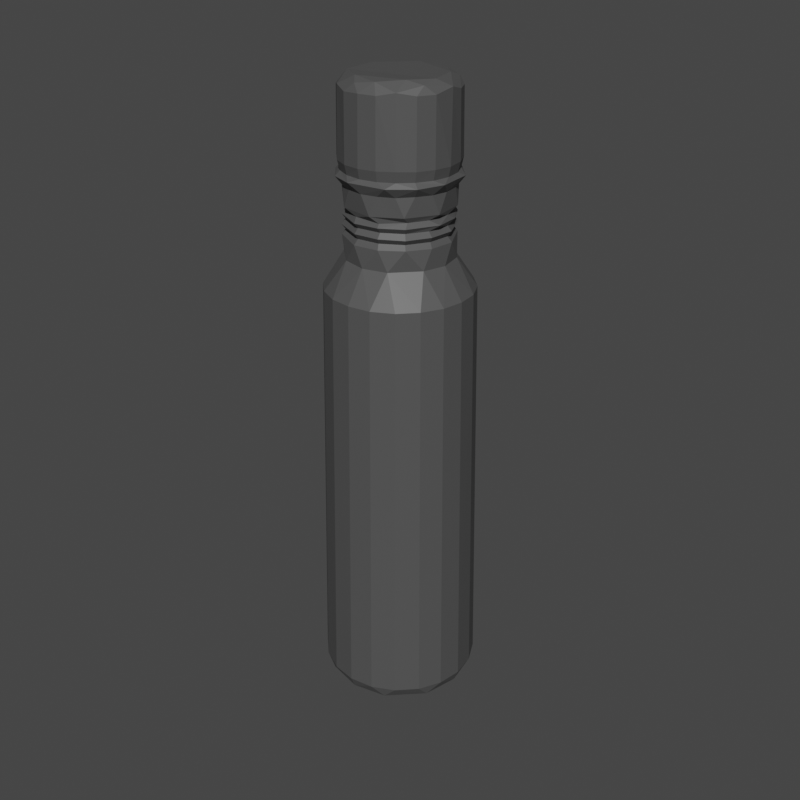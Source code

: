 # Source: Bottle.blend  (saved by Blender 4.0.36; exported with 4.5.12 LTS)
import bpy
from mathutils import Matrix  # noqa: F401  (used for matrix-valued properties, if any)

bpy.ops.wm.read_factory_settings(use_empty=True)
scene = bpy.context.scene
scene.name = 'Scene'

# ---- collections
col_objects = bpy.data.collections.new('Objects'); scene.collection.children.link(col_objects)

# ---- materials (node trees are filled in below, after node groups)
mat_material = bpy.data.materials.new('Material')

# ---- node groups
ng_auto_smooth = bpy.data.node_groups.new('Auto Smooth', 'GeometryNodeTree')
_s = ng_auto_smooth.interface.new_socket(name='Geometry', in_out='OUTPUT', socket_type='NodeSocketGeometry')
_s = ng_auto_smooth.interface.new_socket(name='Geometry', in_out='INPUT', socket_type='NodeSocketGeometry')
_s = ng_auto_smooth.interface.new_socket(name='Angle', in_out='INPUT', socket_type='NodeSocketFloat')
_s.subtype = 'ANGLE'
_s.min_value = 0.0
_s.max_value = 3.142
ng_auto_smooth.is_modifier = True
_N = ng_auto_smooth.nodes; _L = ng_auto_smooth.links
n0 = _N.new('NodeGroupOutput'); n0.name = 'Group Output'; n0.location = (480, -100)
n1 = _N.new('NodeGroupInput'); n1.name = 'Group Input'; n1.location = (-420, -300)
n2 = _N.new('NodeGroupInput'); n2.name = 'Group Input.001'; n2.location = (-60, -100)
n3 = _N.new('GeometryNodeSetShadeSmooth'); n3.name = 'Set Shade Smooth'; n3.location = (120, -100)
n3.domain = 'EDGE'
n4 = _N.new('GeometryNodeSetShadeSmooth'); n4.name = 'Set Shade Smooth.001'; n4.location = (300, -100)
n5 = _N.new('GeometryNodeInputMeshEdgeAngle'); n5.name = 'Edge Angle'; n5.location = (-420, -220)
n6 = _N.new('GeometryNodeInputEdgeSmooth'); n6.name = 'Is Edge Smooth'; n6.location = (-60, -160)
n7 = _N.new('GeometryNodeInputShadeSmooth'); n7.name = 'Is Face Smooth'; n7.location = (-240, -340)
n8 = _N.new('FunctionNodeBooleanMath'); n8.name = 'Boolean Math'; n8.location = (-60, -220)
n9 = _N.new('FunctionNodeCompare'); n9.name = 'Compare'; n9.location = (-240, -180)
n9.operation = 'LESS_EQUAL'
_L.new(n5.outputs[0], n9.inputs[0])
_L.new(n4.outputs[0], n0.inputs[0])
_L.new(n1.outputs[1], n9.inputs[1])
_L.new(n9.outputs[0], n8.inputs[0])
_L.new(n7.outputs[0], n8.inputs[1])
_L.new(n2.outputs[0], n3.inputs[0])
_L.new(n6.outputs[0], n3.inputs[1])
_L.new(n3.outputs[0], n4.inputs[0])
_L.new(n8.outputs[0], n3.inputs[2])
n0.is_active_output = True

# ---- material node trees
mat_material.use_nodes = True; mat_material.node_tree.nodes.clear()
_N = mat_material.node_tree.nodes; _L = mat_material.node_tree.links
n0 = _N.new('ShaderNodeBsdfPrincipled'); n0.name = 'Principled BSDF'; n0.location = (10, 300)
n0.inputs[0].default_value = (0.07958, 0.07958, 0.07958, 1.0)
n0.inputs[3].default_value = 1.45
n1 = _N.new('ShaderNodeOutputMaterial'); n1.name = 'Material Output'; n1.location = (300, 300)
_L.new(n0.outputs[0], n1.inputs[0])
n1.is_active_output = True

# ---- world
world_world = bpy.data.worlds.new('World'); scene.world = world_world
world_world.use_nodes = True; world_world.node_tree.nodes.clear()
_N = world_world.node_tree.nodes; _L = world_world.node_tree.links
n0 = _N.new('ShaderNodeOutputWorld'); n0.name = 'World Output'; n0.location = (300, 300)
n1 = _N.new('ShaderNodeBackground'); n1.name = 'Background'; n1.location = (10, 300)
n1.inputs[0].default_value = (0.05088, 0.05088, 0.05088, 1.0)
_L.new(n1.outputs[0], n0.inputs[0])
n0.is_active_output = True
world_world.color = (0.05088, 0.05088, 0.05088)
world_world.use_sun_shadow = False
world_world.sun_shadow_jitter_overblur = 0.0

# ---- meshes
me_cylinder = bpy.data.meshes.new('Cylinder')
me_cylinder.from_pydata([(2.392e-09, 0.08042, 0.7612), (0.02485, 0.07648, 0.7612), (0.04727, 0.06506, 0.7612), (0.06506, 0.04727, 0.7612), (0.07648, 0.02485, 0.7612), (0.08042, 7.725e-09, 0.7612), (0.07648, -0.02485, 0.7612), (0.06506, -0.04727, 0.7612), (0.04727, -0.06506, 0.7612), (0.02485, -0.07648, 0.7612), (-2.381e-08, -0.08042, 0.7612), (-0.02485, -0.07648, 0.7612), (-0.04727, -0.06506, 0.7612), (-0.06506, -0.04727, 0.7612), (-0.07648, -0.02485, 0.7612), (-0.08042, 8.889e-08, 0.7612), (-0.07648, 0.02485, 0.7612), (-0.06506, 0.04727, 0.7612), (-0.04727, 0.06506, 0.7612), (-0.02485, 0.07648, 0.7612), (2.392e-09, 0.08042, 0.7915), (0.02485, 0.07648, 0.7915), (0.04727, 0.06506, 0.7915), (0.06506, 0.04727, 0.7915), (0.07648, 0.02485, 0.7915), (0.08042, 7.725e-09, 0.7915), (0.07648, -0.02485, 0.7915), (0.06506, -0.04727, 0.7915), (0.04727, -0.06506, 0.7915), (0.02485, -0.07648, 0.7915), (-2.381e-08, -0.08042, 0.7915), (-0.02485, -0.07648, 0.7915), (-0.04727, -0.06506, 0.7915), (-0.06506, -0.04727, 0.7915), (-0.07648, -0.02485, 0.7915), (-0.08042, 8.889e-08, 0.7915), (-0.07648, 0.02485, 0.7915), (-0.06506, 0.04727, 0.7915), (-0.04727, 0.06506, 0.7915), (-0.02485, 0.07648, 0.7915), (0.02485, 0.07648, 0.7763), (0.04727, 0.06506, 0.7763), (0.06506, 0.04727, 0.7763), (0.07648, 0.02485, 0.7763), (0.08042, 7.725e-09, 0.7763), (0.07648, -0.02485, 0.7763), (0.06506, -0.04727, 0.7763), (0.04727, -0.06506, 0.7763), (0.02485, -0.07648, 0.7763), (-2.381e-08, -0.08042, 0.7763), (-0.02485, -0.07648, 0.7763), (-0.04727, -0.06506, 0.7763), (-0.06506, -0.04727, 0.7763), (-0.07648, -0.02485, 0.7763), (-0.08042, 8.889e-08, 0.7763), (-0.07648, 0.02485, 0.7763), (-0.06506, 0.04727, 0.7763), (-0.04727, 0.06506, 0.7763), (-0.02485, 0.07648, 0.7763), (2.392e-09, 0.08042, 0.7763), (-6.177e-09, 0.05492, -0.0002701), (1.094e-10, 0.1226, 0.02698), (1.979e-09, 0.1145, 0.007712), (0.03788, 0.1166, 0.02698), (0.01697, 0.05223, -0.0002701), (0.03538, 0.1089, 0.007712), (0.07205, 0.09917, 0.02698), (0.03228, 0.04443, -0.0002701), (0.0673, 0.09264, 0.007712), (0.09917, 0.07205, 0.02698), (0.04443, 0.03228, -0.0002701), (0.09264, 0.0673, 0.007712), (0.1166, 0.03788, 0.02698), (0.05223, 0.01697, -0.0002701), (0.1089, 0.03538, 0.007712), (0.1226, -6.078e-09, 0.02698), (0.05492, 1.209e-08, -0.0002701), (0.1145, -4.307e-09, 0.007712), (0.1166, -0.03788, 0.02698), (0.05223, -0.01697, -0.0002701), (0.1089, -0.03538, 0.007712), (0.09917, -0.07205, 0.02698), (0.04443, -0.03228, -0.0002701), (0.09264, -0.0673, 0.007712), (0.07205, -0.09917, 0.02698), (0.03228, -0.04443, -0.0002701), (0.0673, -0.09264, 0.007712), (0.03788, -0.1166, 0.02698), (0.01697, -0.05223, -0.0002701), (0.03538, -0.1089, 0.007712), (-3.983e-08, -0.1226, 0.02698), (-1.545e-08, -0.05492, -0.0002701), (-3.519e-08, -0.1145, 0.007712), (-0.03788, -0.1166, 0.02698), (-0.01697, -0.05223, -0.0002701), (-0.03538, -0.1089, 0.007712), (-0.07205, -0.09917, 0.02698), (-0.03228, -0.04443, -0.0002701), (-0.0673, -0.09264, 0.007712), (-0.09917, -0.07205, 0.02698), (-0.04443, -0.03228, -0.0002701), (-0.09264, -0.0673, 0.007712), (-0.1166, -0.03788, 0.02698), (-0.05223, -0.01697, -0.0002701), (-0.1089, -0.03538, 0.007712), (-0.1226, 1.176e-07, 0.02698), (-0.05492, 5.793e-08, -0.0002701), (-0.1145, 1.106e-07, 0.007712), (-0.1166, 0.03788, 0.02698), (-0.05223, 0.01697, -0.0002701), (-0.1089, 0.03538, 0.007712), (-0.09917, 0.07205, 0.02698), (-0.04443, 0.03228, -0.0002701), (-0.09264, 0.0673, 0.007712), (-0.07205, 0.09917, 0.02698), (-0.03228, 0.04443, -0.0002701), (-0.0673, 0.09264, 0.007712), (-0.03788, 0.1166, 0.02698), (-0.01697, 0.05223, -0.0002701), (-0.03538, 0.1089, 0.007712), (0.02326, 0.0716, 0.7713), (0.02326, 0.0716, 0.7662), (0.04425, 0.0609, 0.7713), (0.04425, 0.0609, 0.7662), (0.0609, 0.04425, 0.7713), (0.0609, 0.04425, 0.7662), (0.0716, 0.02326, 0.7713), (0.0716, 0.02326, 0.7662), (0.07528, 9.445e-09, 0.7713), (0.07528, 9.445e-09, 0.7662), (0.0716, -0.02326, 0.7713), (0.0716, -0.02326, 0.7662), (0.0609, -0.04425, 0.7713), (0.0609, -0.04425, 0.7662), (0.04425, -0.0609, 0.7713), (0.04425, -0.0609, 0.7662), (0.02326, -0.0716, 0.7713), (0.02326, -0.0716, 0.7662), (-2.165e-08, -0.07528, 0.7713), (-2.165e-08, -0.07528, 0.7662), (-0.02326, -0.0716, 0.7713), (-0.02326, -0.0716, 0.7662), (-0.04425, -0.0609, 0.7713), (-0.04425, -0.0609, 0.7662), (-0.0609, -0.04425, 0.7713), (-0.0609, -0.04425, 0.7662), (-0.0716, -0.02326, 0.7713), (-0.0716, -0.02326, 0.7662), (-0.07528, 8.543e-08, 0.7713), (-0.07528, 8.543e-08, 0.7662), (-0.0716, 0.02326, 0.7713), (-0.0716, 0.02326, 0.7662), (-0.0609, 0.04425, 0.7713), (-0.0609, 0.04425, 0.7662), (-0.04425, 0.0609, 0.7713), (-0.04425, 0.0609, 0.7662), (-0.02326, 0.0716, 0.7713), (-0.02326, 0.0716, 0.7662), (2.884e-09, 0.07528, 0.7662), (2.884e-09, 0.07528, 0.7713), (2.884e-09, 0.07528, 0.7814), (2.884e-09, 0.07528, 0.7865), (0.02326, 0.0716, 0.7865), (0.02326, 0.0716, 0.7814), (0.04425, 0.0609, 0.7865), (0.04425, 0.0609, 0.7814), (0.0609, 0.04425, 0.7865), (0.0609, 0.04425, 0.7814), (0.0716, 0.02326, 0.7865), (0.0716, 0.02326, 0.7814), (0.07528, 9.445e-09, 0.7865), (0.07528, 9.445e-09, 0.7814), (0.0716, -0.02326, 0.7865), (0.0716, -0.02326, 0.7814), (0.0609, -0.04425, 0.7865), (0.0609, -0.04425, 0.7814), (0.04425, -0.0609, 0.7865), (0.04425, -0.0609, 0.7814), (0.02477, -0.07623, 0.7865), (0.02326, -0.0716, 0.7814), (-2.165e-08, -0.07528, 0.7865), (-2.165e-08, -0.07528, 0.7814), (-0.02326, -0.0716, 0.7865), (-0.02326, -0.0716, 0.7814), (-0.04425, -0.0609, 0.7865), (-0.04425, -0.0609, 0.7814), (-0.0609, -0.04425, 0.7865), (-0.0609, -0.04425, 0.7814), (-0.0716, -0.02326, 0.7865), (-0.0716, -0.02326, 0.7814), (-0.07528, 8.543e-08, 0.7865), (-0.07528, 8.543e-08, 0.7814), (-0.0716, 0.02326, 0.7865), (-0.0716, 0.02326, 0.7814), (-0.0609, 0.04425, 0.7865), (-0.0609, 0.04425, 0.7814), (-0.04425, 0.0609, 0.7865), (-0.04425, 0.0609, 0.7814), (-0.02326, 0.0716, 0.7865), (-0.02326, 0.0716, 0.7814), (-0.07941, -0.0258, 0.8389), (-0.0835, 9.093e-08, 0.8389), (-0.07941, 0.0258, 0.8389), (2.392e-09, 0.08042, 0.8199), (-0.06755, 0.04908, 0.8389), (-0.04908, 0.06755, 0.8389), (-0.0258, 0.07941, 0.8389), (2.183e-09, 0.0835, 0.8389), (-0.02485, 0.07648, 0.8199), (-0.04727, 0.06506, 0.8199), (-0.06506, 0.04727, 0.8199), (-0.07648, 0.02485, 0.8199), (-0.08042, 8.889e-08, 0.8199), (-0.07648, -0.02485, 0.8199), (-0.06506, -0.04727, 0.8199), (-0.04727, -0.06506, 0.8199), (-0.02485, -0.07648, 0.8199), (-2.381e-08, -0.08042, 0.8199), (0.02485, -0.07648, 0.8199), (0.04727, -0.06506, 0.8199), (0.06506, -0.04727, 0.8199), (0.07648, -0.02485, 0.8199), (0.08042, 7.725e-09, 0.8199), (0.07278, -0.05288, 0.8335), (0.05288, -0.07278, 0.8335), (0.08556, -0.0278, 0.8335), (0.08996, 4.398e-09, 0.8335), (-0.05288, -0.07278, 0.8335), (-0.07278, -0.05288, 0.8335), (-0.07278, 0.05288, 0.8335), (-0.05288, 0.07278, 0.8335), (0.08556, 0.0278, 0.8335), (-0.08556, -0.0278, 0.8335), (-0.0278, -0.08556, 0.8335), (0.07278, 0.05288, 0.8335), (-0.0278, 0.08556, 0.8335), (1.747e-09, 0.08996, 0.8335), (-2.757e-08, -0.08996, 0.8335), (0.07648, 0.02485, 0.8199), (0.06506, 0.04727, 0.8199), (0.02485, 0.07648, 0.7457), (0.04727, 0.06506, 0.7457), (0.06506, 0.04727, 0.7457), (0.07648, 0.02485, 0.7457), (0.08042, 7.725e-09, 0.7457), (0.07648, -0.02485, 0.7457), (0.06506, -0.04727, 0.7457), (0.04727, -0.06506, 0.7457), (0.02485, -0.07648, 0.7457), (-2.381e-08, -0.08042, 0.7457), (-0.02485, -0.07648, 0.7457), (-0.04727, -0.06506, 0.7457), (-0.06506, -0.04727, 0.7457), (-0.07648, -0.02485, 0.7457), (-0.08042, 8.889e-08, 0.7457), (-0.07648, 0.02485, 0.7457), (-0.06506, 0.04727, 0.7457), (-0.04727, 0.06506, 0.7457), (-0.02485, 0.07648, 0.7457), (2.392e-09, 0.08042, 0.7457), (2.947e-09, 0.07539, 0.751), (2.947e-09, 0.07539, 0.7559), (0.0233, 0.0717, 0.7559), (0.0233, 0.0717, 0.751), (0.04431, 0.06099, 0.7559), (0.04431, 0.06099, 0.751), (0.06099, 0.04431, 0.7559), (0.06099, 0.04431, 0.751), (0.0717, 0.0233, 0.7559), (0.0717, 0.0233, 0.751), (0.07539, 9.432e-09, 0.7559), (0.07539, 9.432e-09, 0.751), (0.0717, -0.0233, 0.7559), (0.0717, -0.0233, 0.751), (0.06099, -0.04431, 0.7559), (0.06099, -0.04431, 0.751), (0.04431, -0.06099, 0.7559), (0.04431, -0.06099, 0.751), (0.0233, -0.0717, 0.7559), (0.0233, -0.0717, 0.751), (-2.162e-08, -0.07539, 0.7559), (-2.162e-08, -0.07539, 0.751), (-0.0233, -0.0717, 0.7559), (-0.0233, -0.0717, 0.751), (-0.04431, -0.06099, 0.7559), (-0.04431, -0.06099, 0.751), (-0.06099, -0.04431, 0.7559), (-0.06099, -0.04431, 0.751), (-0.0717, -0.0233, 0.7559), (-0.0717, -0.0233, 0.751), (-0.07539, 8.552e-08, 0.7559), (-0.07539, 8.552e-08, 0.751), (-0.0717, 0.0233, 0.7559), (-0.0717, 0.0233, 0.751), (-0.06099, 0.04431, 0.7559), (-0.06099, 0.04431, 0.751), (-0.04431, 0.06099, 0.7559), (-0.04431, 0.06099, 0.751), (-0.0233, 0.0717, 0.7559), (-0.0233, 0.0717, 0.751), (2.327e-09, 0.08022, 0.7162), (-4.174e-10, 0.1141, 0.5997), (1.171e-09, 0.09275, 0.6958), (1.001e-10, 0.1092, 0.6716), (-1.979e-10, 0.1114, 0.6458), (-3.493e-10, 0.1128, 0.6211), (0.03527, 0.1086, 0.5997), (0.02479, 0.0763, 0.7162), (0.03486, 0.1073, 0.6211), (0.03444, 0.106, 0.6458), (0.03374, 0.1038, 0.6716), (0.02866, 0.08821, 0.6958), (0.06709, 0.09234, 0.5997), (0.04715, 0.0649, 0.7162), (0.06631, 0.09127, 0.6211), (0.06551, 0.09016, 0.6458), (0.06418, 0.08833, 0.6716), (0.05451, 0.07503, 0.6958), (0.09234, 0.06709, 0.5997), (0.0649, 0.04715, 0.7162), (0.09127, 0.06631, 0.6211), (0.09016, 0.06551, 0.6458), (0.08833, 0.06418, 0.6716), (0.07503, 0.05451, 0.6958), (0.1086, 0.03527, 0.5997), (0.0763, 0.02479, 0.7162), (0.1073, 0.03486, 0.6211), (0.106, 0.03444, 0.6458), (0.1038, 0.03374, 0.6716), (0.08821, 0.02866, 0.6958), (0.1141, -3.809e-09, 0.5997), (0.08022, 7.652e-09, 0.7162), (0.1128, -3.362e-09, 0.6211), (0.1114, -2.951e-09, 0.6458), (0.1092, -2.132e-09, 0.6716), (0.09275, 3.386e-09, 0.6958), (0.1086, -0.03527, 0.5997), (0.0763, -0.02479, 0.7162), (0.1073, -0.03486, 0.6211), (0.106, -0.03444, 0.6458), (0.1038, -0.03374, 0.6716), (0.08821, -0.02866, 0.6958), (0.09234, -0.06709, 0.5997), (0.0649, -0.04715, 0.7162), (0.09127, -0.06631, 0.6211), (0.09016, -0.06551, 0.6458), (0.08833, -0.06418, 0.6716), (0.07503, -0.05451, 0.6958), (0.06709, -0.09234, 0.5997), (0.04715, -0.0649, 0.7162), (0.06631, -0.09127, 0.6211), (0.06551, -0.09016, 0.6458), (0.06418, -0.08833, 0.6716), (0.05451, -0.07503, 0.6958), (0.03527, -0.1086, 0.5997), (0.02479, -0.0763, 0.7162), (0.03486, -0.1073, 0.6211), (0.03444, -0.106, 0.6458), (0.03374, -0.1038, 0.6716), (0.02866, -0.08821, 0.6958), (-3.761e-08, -0.1141, 0.5997), (-2.381e-08, -0.08022, 0.7162), (-3.712e-08, -0.1128, 0.6211), (-3.651e-08, -0.1114, 0.6458), (-3.549e-08, -0.1092, 0.6716), (-2.908e-08, -0.09275, 0.6958), (-0.03527, -0.1086, 0.5997), (-0.02479, -0.0763, 0.7162), (-0.03486, -0.1073, 0.6211), (-0.03444, -0.106, 0.6458), (-0.03374, -0.1038, 0.6716), (-0.02866, -0.08821, 0.6958), (-0.06709, -0.09234, 0.5997), (-0.04715, -0.0649, 0.7162), (-0.06631, -0.09127, 0.6211), (-0.06551, -0.09016, 0.6458), (-0.06418, -0.08833, 0.6716), (-0.05451, -0.07503, 0.6958), (-0.09234, -0.06709, 0.5997), (-0.0649, -0.04715, 0.7162), (-0.09127, -0.06631, 0.6211), (-0.09016, -0.06551, 0.6458), (-0.08833, -0.06418, 0.6716), (-0.07503, -0.05451, 0.6958), (-0.1086, -0.03527, 0.5997), (-0.0763, -0.02479, 0.7162), (-0.1073, -0.03486, 0.6211), (-0.106, -0.03444, 0.6458), (-0.1038, -0.03374, 0.6716), (-0.08821, -0.02866, 0.6958), (-0.1141, 1.114e-07, 0.5997), (-0.08022, 8.862e-08, 0.7162), (-0.1128, 1.105e-07, 0.6211), (-0.1114, 1.095e-07, 0.6458), (-0.1092, 1.081e-07, 0.6716), (-0.09275, 9.699e-08, 0.6958), (-0.1086, 0.03527, 0.5997), (-0.0763, 0.02479, 0.7162), (-0.1073, 0.03486, 0.6211), (-0.106, 0.03444, 0.6458), (-0.1038, 0.03374, 0.6716), (-0.08821, 0.02866, 0.6958), (-0.09234, 0.06709, 0.5997), (-0.0649, 0.04715, 0.7162), (-0.09127, 0.06631, 0.6211), (-0.09016, 0.06551, 0.6458), (-0.08833, 0.06418, 0.6716), (-0.07503, 0.05451, 0.6958), (-0.06709, 0.09234, 0.5997), (-0.04715, 0.0649, 0.7162), (-0.06631, 0.09127, 0.6211), (-0.06551, 0.09016, 0.6458), (-0.06418, 0.08833, 0.6716), (-0.05451, 0.07503, 0.6958), (-0.03527, 0.1086, 0.5997), (-0.02479, 0.0763, 0.7162), (-0.03486, 0.1073, 0.6211), (-0.03444, 0.106, 0.6458), (-0.03374, 0.1038, 0.6716), (-0.02866, 0.08821, 0.6958), (0.02936, 0.09035, -0.0002701), (6.519e-09, 0.09499, -0.0002701), (0.05584, 0.07685, -0.0002701), (0.07685, 0.05584, -0.0002701), (0.09035, 0.02936, -0.0002701), (0.09499, 0.0, -0.0002701), (0.09035, -0.02936, -0.0002701), (0.07685, -0.05584, -0.0002701), (0.05584, -0.07685, -0.0002701), (0.02936, -0.09035, -0.0002701), (-2.421e-08, -0.09499, -0.0002701), (-0.02936, -0.09035, -0.0002701), (-0.05584, -0.07685, -0.0002701), (-0.07685, -0.05584, -0.0002701), (-0.09035, -0.02935, -0.0002701), (-0.09499, 9.36e-08, -0.0002701), (-0.09035, 0.02936, -0.0002701), (-0.07685, 0.05584, -0.0002701), (-0.05584, 0.07685, -0.0002701), (-0.02935, 0.09035, -0.0002701), (-0.08996, 9.52e-08, 0.8335), (0.04727, 0.06506, 0.8199), (-0.08556, 0.0278, 0.8335), (0.05288, 0.07278, 0.8335), (0.0278, -0.08556, 0.8335), (0.0278, 0.08556, 0.8335), (0.0258, 0.07941, 0.8389), (0.04908, 0.06755, 0.8389), (0.06755, 0.04908, 0.8389), (0.07941, 0.0258, 0.8389), (0.0835, 6.651e-09, 0.8389), (0.07941, -0.0258, 0.8389), (0.06755, -0.04908, 0.8389), (0.04908, -0.06755, 0.8389), (0.0258, -0.07941, 0.8389), (-2.502e-08, -0.0835, 0.8389), (-0.0258, -0.07941, 0.8389), (-0.04908, -0.06755, 0.8389), (-0.06755, -0.04908, 0.8389), (0.02485, 0.07648, 0.8199), (0.06945, -0.05045, 0.8255), (0.08164, -0.02653, 0.8255), (0.08584, 5.911e-09, 0.8255), (-0.05045, -0.06945, 0.8255), (-0.06945, 0.05046, 0.8255), (0.08164, 0.02653, 0.8255), (-0.02653, -0.08164, 0.8255), (0.06945, 0.05045, 0.8255), (-0.02653, 0.08164, 0.8255), (-2.592e-08, -0.08584, 0.8255), (-0.08584, 9.255e-08, 0.8255), (0.05045, 0.06945, 0.8255), (0.02653, -0.08164, 0.8255), (0.02653, 0.08164, 0.8255), (-0.08164, 0.02653, 0.8255), (2.051e-09, 0.08584, 0.8255), (-0.08164, -0.02653, 0.8255), (-0.05045, 0.06945, 0.8255), (-0.06945, -0.05045, 0.8255), (0.05045, -0.06945, 0.8255), (-0.08567, 3.318e-05, 0.8594), (-0.08148, 0.0265, 0.8594), (-0.06931, 0.05038, 0.8594), (-0.05036, 0.06933, 0.8594), (-0.02648, 0.0815, 0.8594), (-1.075e-05, 0.08569, 0.8594), (0.02646, 0.0815, 0.8594), (0.05034, 0.06933, 0.8594), (0.06929, 0.05038, 0.8594), (0.08145, 0.0265, 0.8594), (0.08565, 3.31e-05, 0.8594), (0.08145, -0.02644, 0.8594), (0.06929, -0.05032, 0.8594), (0.05034, -0.06927, 0.8594), (0.02646, -0.08143, 0.8594), (-1.078e-05, -0.08562, 0.8594), (-0.02648, -0.08143, 0.8594), (-0.08148, -0.02644, 0.8594), (-0.05036, -0.06927, 0.8594), (-0.06931, -0.05032, 0.8594), (-0.08293, -0.02695, 0.8539), (-0.0872, 9.345e-08, 0.8539), (-0.08293, 0.02695, 0.8539), (-0.07055, 0.05126, 0.8539), (-0.05125, 0.07055, 0.8539), (-0.02695, 0.08293, 0.8539), (1.934e-09, 0.0872, 0.8539), (0.02695, 0.08293, 0.8539), (0.05125, 0.07055, 0.8539), (0.07055, 0.05125, 0.8539), (0.08293, 0.02695, 0.8539), (0.0872, 5.439e-09, 0.8539), (0.08293, -0.02695, 0.8539), (0.07055, -0.05125, 0.8539), (0.05125, -0.07055, 0.8539), (0.02695, -0.08293, 0.8539), (-2.648e-08, -0.0872, 0.8539), (-0.02695, -0.08293, 0.8539), (-0.05125, -0.07055, 0.8539), (-0.07055, -0.05125, 0.8539), (-0.04751, -0.03448, 0.9677), (-0.06931, -0.05032, 0.9427), (-0.05586, -0.04054, 0.9658), (-0.06293, -0.04568, 0.9604), (-0.06765, -0.04911, 0.9523), (-0.03452, -0.04747, 0.9677), (-0.05036, -0.06927, 0.9427), (-0.04058, -0.05581, 0.9658), (-0.04572, -0.06288, 0.9604), (-0.04915, -0.06761, 0.9523), (-0.01816, -0.05581, 0.9677), (-0.02648, -0.08143, 0.9427), (-0.02134, -0.06562, 0.9658), (-0.02404, -0.07393, 0.9604), (-0.02585, -0.07948, 0.9523), (-1.077e-05, -0.05869, 0.9677), (-1.078e-05, -0.08562, 0.9427), (-1.078e-05, -0.06899, 0.9658), (-1.078e-05, -0.07773, 0.9604), (-1.078e-05, -0.08357, 0.9523), (0.01813, -0.05581, 0.9677), (0.02646, -0.08143, 0.9427), (0.02132, -0.06562, 0.9658), (0.02402, -0.07393, 0.9604), (0.02583, -0.07948, 0.9523), (0.0345, -0.04747, 0.9677), (0.05034, -0.06927, 0.9427), (0.04056, -0.05581, 0.9658), (0.0457, -0.06288, 0.9604), (0.04913, -0.06761, 0.9523), (0.04749, -0.03448, 0.9677), (0.06929, -0.05032, 0.9427), (0.05583, -0.04054, 0.9658), (0.0629, -0.04568, 0.9604), (0.06763, -0.04911, 0.9523), (0.05583, -0.01811, 0.9677), (0.08145, -0.02644, 0.9427), (0.06564, -0.0213, 0.9658), (0.07395, -0.024, 0.9604), (0.0795, -0.0258, 0.9523), (0.05871, 3.309e-05, 0.9677), (0.08565, 3.31e-05, 0.9427), (0.06902, 3.31e-05, 0.9658), (0.07776, 3.31e-05, 0.9604), (0.0836, 3.31e-05, 0.9523), (0.05583, 0.01818, 0.9677), (0.08145, 0.0265, 0.9427), (0.06564, 0.02136, 0.9658), (0.07395, 0.02406, 0.9604), (0.0795, 0.02587, 0.9523), (0.04749, 0.03455, 0.9677), (0.06929, 0.05038, 0.9427), (0.05583, 0.04061, 0.9658), (0.0629, 0.04574, 0.9604), (0.06763, 0.04918, 0.9523), (0.0345, 0.04754, 0.9677), (0.05034, 0.06933, 0.9427), (0.04056, 0.05588, 0.9658), (0.0457, 0.06295, 0.9604), (0.04913, 0.06767, 0.9523), (0.01813, 0.05588, 0.9677), (0.02646, 0.0815, 0.9427), (0.02132, 0.06568, 0.9658), (0.02402, 0.07399, 0.9604), (0.02583, 0.07955, 0.9523), (-1.077e-05, 0.05875, 0.9677), (-1.075e-05, 0.08569, 0.9427), (-1.076e-05, 0.06906, 0.9658), (-1.076e-05, 0.0778, 0.9604), (-1.075e-05, 0.08364, 0.9523), (-0.01816, 0.05588, 0.9677), (-0.02648, 0.0815, 0.9427), (-0.02134, 0.06568, 0.9658), (-0.02404, 0.07399, 0.9604), (-0.02585, 0.07955, 0.9523), (-0.03452, 0.04754, 0.9677), (-0.05036, 0.06933, 0.9427), (-0.04058, 0.05588, 0.9658), (-0.04572, 0.06295, 0.9604), (-0.04915, 0.06767, 0.9523), (-0.04751, 0.03455, 0.9677), (-0.06931, 0.05038, 0.9427), (-0.05586, 0.04061, 0.9658), (-0.06293, 0.04574, 0.9604), (-0.06765, 0.04918, 0.9523), (-0.05586, 0.01818, 0.9677), (-0.08148, 0.0265, 0.9427), (-0.06566, 0.02136, 0.9658), (-0.07397, 0.02406, 0.9604), (-0.07953, 0.02587, 0.9523), (-0.05873, 3.315e-05, 0.9677), (-0.08567, 3.318e-05, 0.9427), (-0.06904, 3.316e-05, 0.9658), (-0.07778, 3.317e-05, 0.9604), (-0.08362, 3.318e-05, 0.9523), (-0.05586, -0.01811, 0.9677), (-0.08148, -0.02644, 0.9427), (-0.06566, -0.0213, 0.9658), (-0.07397, -0.024, 0.9604), (-0.07953, -0.0258, 0.9523), (-0.04727, 0.06506, 0.814), (-2.381e-08, -0.08042, 0.814), (-0.02485, 0.07648, 0.814), (2.392e-09, 0.08042, 0.814), (0.07648, 0.02485, 0.814), (0.08042, 7.725e-09, 0.814), (-0.02485, -0.07648, 0.814), (-0.04727, -0.06506, 0.814), (-0.06506, -0.04727, 0.814), (0.07648, -0.02485, 0.814), (-0.07648, -0.02485, 0.814), (0.06506, -0.04727, 0.814), (-0.08042, 8.889e-08, 0.814), (0.04727, -0.06506, 0.814), (0.02485, 0.07648, 0.814), (-0.07648, 0.02485, 0.814), (0.02485, -0.07648, 0.814), (0.04727, 0.06506, 0.814), (-0.06506, 0.04727, 0.814), (0.06506, 0.04727, 0.814), (-0.08148, -0.02644, 0.8691), (-0.06931, -0.05032, 0.8691), (-0.05036, -0.06927, 0.8691), (-0.02648, -0.08143, 0.8691), (-1.078e-05, -0.08562, 0.8691), (0.02646, -0.08143, 0.8691), (0.05034, -0.06927, 0.8691), (0.06929, -0.05032, 0.8691), (0.08145, -0.02644, 0.8691), (0.08565, 3.31e-05, 0.8691), (0.08145, 0.0265, 0.8691), (0.06929, 0.05038, 0.8691), (0.05034, 0.06933, 0.8691), (0.02646, 0.0815, 0.8691), (-1.075e-05, 0.08569, 0.8691), (-0.02648, 0.0815, 0.8691), (-0.05036, 0.06933, 0.8691), (-0.06931, 0.05038, 0.8691), (-0.08148, 0.0265, 0.8691), (-0.08567, 3.318e-05, 0.8691), (0.08, 0.02599, 0.8455), (0.08411, 6.471e-09, 0.8455), (-0.02599, 0.08, 0.8455), (2.134e-09, 0.08411, 0.8455), (-0.04944, -0.06805, 0.8455), (-0.06805, -0.04944, 0.8455), (0.08, -0.02599, 0.8455), (-0.08, -0.02599, 0.8455), (-0.08411, 9.137e-08, 0.8455), (-0.08, 0.02599, 0.8455), (0.06805, -0.04944, 0.8455), (-0.04944, 0.06805, 0.8455), (-0.06805, 0.04944, 0.8455), (0.04944, -0.06805, 0.8455), (0.02599, 0.08, 0.8455), (0.02599, -0.08, 0.8455), (0.04944, 0.06805, 0.8455), (-2.527e-08, -0.08411, 0.8455), (0.06805, 0.04944, 0.8455), (-0.02599, -0.08, 0.8455)], [], [(298, 19, 0, 261), (296, 18, 19, 298), (294, 17, 18, 296), (292, 16, 17, 294), (290, 15, 16, 292), (288, 14, 15, 290), (286, 13, 14, 288), (284, 12, 13, 286), (282, 11, 12, 284), (280, 10, 11, 282), (278, 9, 10, 280), (276, 8, 9, 278), (274, 7, 8, 276), (272, 6, 7, 274), (270, 5, 6, 272), (268, 4, 5, 270), (266, 3, 4, 268), (264, 2, 3, 266), (262, 1, 2, 264), (261, 0, 1, 262), (198, 39, 20, 161), (196, 38, 39, 198), (194, 37, 38, 196), (192, 36, 37, 194), (190, 35, 36, 192), (188, 34, 35, 190), (186, 33, 34, 188), (184, 32, 33, 186), (182, 31, 32, 184), (180, 30, 31, 182), (178, 29, 30, 180), (176, 28, 29, 178), (174, 27, 28, 176), (172, 26, 27, 174), (170, 25, 26, 172), (168, 24, 25, 170), (166, 23, 24, 168), (164, 22, 23, 166), (162, 21, 22, 164), (161, 20, 21, 162), (159, 59, 40, 120), (120, 40, 41, 122), (122, 41, 42, 124), (124, 42, 43, 126), (126, 43, 44, 128), (128, 44, 45, 130), (130, 45, 46, 132), (132, 46, 47, 134), (134, 47, 48, 136), (136, 48, 49, 138), (138, 49, 50, 140), (140, 50, 51, 142), (142, 51, 52, 144), (144, 52, 53, 146), (146, 53, 54, 148), (148, 54, 55, 150), (150, 55, 56, 152), (152, 56, 57, 154), (154, 57, 58, 156), (156, 58, 59, 159), (60, 64, 67, 70, 73, 76, 79, 82, 85, 88, 91, 94, 97, 100, 103, 106, 109, 112, 115, 118), (61, 63, 65, 62), (62, 65, 420, 421), (63, 66, 68, 65), (65, 68, 422, 420), (66, 69, 71, 68), (68, 71, 423, 422), (69, 72, 74, 71), (71, 74, 424, 423), (72, 75, 77, 74), (74, 77, 425, 424), (75, 78, 80, 77), (77, 80, 426, 425), (78, 81, 83, 80), (80, 83, 427, 426), (81, 84, 86, 83), (83, 86, 428, 427), (84, 87, 89, 86), (86, 89, 429, 428), (87, 90, 92, 89), (89, 92, 430, 429), (90, 93, 95, 92), (92, 95, 431, 430), (93, 96, 98, 95), (95, 98, 432, 431), (96, 99, 101, 98), (98, 101, 433, 432), (99, 102, 104, 101), (101, 104, 434, 433), (102, 105, 107, 104), (104, 107, 435, 434), (105, 108, 110, 107), (107, 110, 436, 435), (108, 111, 113, 110), (110, 113, 437, 436), (111, 114, 116, 113), (113, 116, 438, 437), (114, 117, 119, 116), (116, 119, 439, 438), (117, 61, 62, 119), (119, 62, 421, 439), (19, 157, 158, 0), (157, 156, 159, 158), (18, 155, 157, 19), (155, 154, 156, 157), (17, 153, 155, 18), (153, 152, 154, 155), (16, 151, 153, 17), (151, 150, 152, 153), (15, 149, 151, 16), (149, 148, 150, 151), (14, 147, 149, 15), (147, 146, 148, 149), (13, 145, 147, 14), (145, 144, 146, 147), (12, 143, 145, 13), (143, 142, 144, 145), (11, 141, 143, 12), (141, 140, 142, 143), (10, 139, 141, 11), (139, 138, 140, 141), (9, 137, 139, 10), (137, 136, 138, 139), (8, 135, 137, 9), (135, 134, 136, 137), (7, 133, 135, 8), (133, 132, 134, 135), (6, 131, 133, 7), (131, 130, 132, 133), (5, 129, 131, 6), (129, 128, 130, 131), (4, 127, 129, 5), (127, 126, 128, 129), (3, 125, 127, 4), (125, 124, 126, 127), (2, 123, 125, 3), (123, 122, 124, 125), (1, 121, 123, 2), (121, 120, 122, 123), (0, 158, 121, 1), (158, 159, 120, 121), (59, 160, 163, 40), (160, 161, 162, 163), (40, 163, 165, 41), (163, 162, 164, 165), (41, 165, 167, 42), (165, 164, 166, 167), (42, 167, 169, 43), (167, 166, 168, 169), (43, 169, 171, 44), (169, 168, 170, 171), (44, 171, 173, 45), (171, 170, 172, 173), (45, 173, 175, 46), (173, 172, 174, 175), (46, 175, 177, 47), (175, 174, 176, 177), (47, 177, 179, 48), (177, 176, 178, 179), (48, 179, 181, 49), (179, 178, 180, 181), (49, 181, 183, 50), (181, 180, 182, 183), (50, 183, 185, 51), (183, 182, 184, 185), (51, 185, 187, 52), (185, 184, 186, 187), (52, 187, 189, 53), (187, 186, 188, 189), (53, 189, 191, 54), (189, 188, 190, 191), (54, 191, 193, 55), (191, 190, 192, 193), (55, 193, 195, 56), (193, 192, 194, 195), (56, 195, 197, 57), (195, 194, 196, 197), (57, 197, 199, 58), (197, 196, 198, 199), (58, 199, 160, 59), (199, 198, 161, 160), (478, 463, 227, 228), (461, 462, 226, 225), (462, 465, 231, 226), (476, 478, 228, 232), (463, 466, 233, 227), (465, 467, 234, 231), (475, 468, 235, 236), (466, 469, 237, 233), (474, 470, 440, 442), (467, 471, 443, 234), (470, 476, 232, 440), (469, 472, 444, 237), (471, 473, 445, 443), (464, 474, 442, 229), (472, 479, 224, 444), (468, 477, 230, 235), (473, 475, 236, 445), (477, 464, 229, 230), (624, 639, 239, 238), (228, 227, 457, 458), (225, 226, 450, 451), (226, 231, 449, 450), (232, 228, 458, 200), (227, 233, 456, 457), (231, 234, 448, 449), (236, 235, 206, 207), (233, 237, 455, 456), (442, 440, 201, 202), (234, 443, 447, 448), (440, 232, 200, 201), (237, 444, 454, 455), (443, 445, 446, 447), (229, 442, 202, 204), (444, 224, 453, 454), (235, 230, 205, 206), (445, 236, 207, 446), (479, 460, 223, 224), (460, 461, 225, 223), (230, 229, 204, 205), (300, 259, 240, 307), (409, 257, 258, 415), (403, 256, 257, 409), (397, 255, 256, 403), (391, 254, 255, 397), (385, 253, 254, 391), (379, 252, 253, 385), (373, 251, 252, 379), (367, 250, 251, 373), (361, 249, 250, 367), (355, 248, 249, 361), (349, 247, 248, 355), (343, 246, 247, 349), (337, 245, 246, 343), (331, 244, 245, 337), (325, 243, 244, 331), (319, 242, 243, 325), (313, 241, 242, 319), (61, 117, 414, 301), (307, 240, 241, 313), (306, 312, 66, 63), (312, 318, 69, 66), (318, 324, 72, 69), (324, 330, 75, 72), (330, 336, 78, 75), (336, 342, 81, 78), (342, 348, 84, 81), (348, 354, 87, 84), (354, 360, 90, 87), (360, 366, 93, 90), (366, 372, 96, 93), (372, 378, 99, 96), (378, 384, 102, 99), (384, 390, 105, 102), (390, 396, 108, 105), (396, 402, 111, 108), (402, 408, 114, 111), (408, 414, 117, 114), (61, 301, 306, 63), (259, 260, 263, 240), (260, 261, 262, 263), (240, 263, 265, 241), (263, 262, 264, 265), (241, 265, 267, 242), (265, 264, 266, 267), (242, 267, 269, 243), (267, 266, 268, 269), (243, 269, 271, 244), (269, 268, 270, 271), (244, 271, 273, 245), (271, 270, 272, 273), (245, 273, 275, 246), (273, 272, 274, 275), (246, 275, 277, 247), (275, 274, 276, 277), (247, 277, 279, 248), (277, 276, 278, 279), (248, 279, 281, 249), (279, 278, 280, 281), (249, 281, 283, 250), (281, 280, 282, 283), (250, 283, 285, 251), (283, 282, 284, 285), (251, 285, 287, 252), (285, 284, 286, 287), (252, 287, 289, 253), (287, 286, 288, 289), (253, 289, 291, 254), (289, 288, 290, 291), (254, 291, 293, 255), (291, 290, 292, 293), (255, 293, 295, 256), (293, 292, 294, 295), (256, 295, 297, 257), (295, 294, 296, 297), (257, 297, 299, 258), (297, 296, 298, 299), (258, 299, 260, 259), (299, 298, 261, 260), (415, 300, 302, 419), (419, 302, 303, 418), (418, 303, 304, 417), (417, 304, 305, 416), (416, 305, 301, 414), (409, 415, 419, 413), (413, 419, 418, 412), (412, 418, 417, 411), (411, 417, 416, 410), (410, 416, 414, 408), (403, 409, 413, 407), (407, 413, 412, 406), (406, 412, 411, 405), (405, 411, 410, 404), (404, 410, 408, 402), (397, 403, 407, 401), (401, 407, 406, 400), (400, 406, 405, 399), (399, 405, 404, 398), (398, 404, 402, 396), (391, 397, 401, 395), (395, 401, 400, 394), (394, 400, 399, 393), (393, 399, 398, 392), (392, 398, 396, 390), (385, 391, 395, 389), (389, 395, 394, 388), (388, 394, 393, 387), (387, 393, 392, 386), (386, 392, 390, 384), (379, 385, 389, 383), (383, 389, 388, 382), (382, 388, 387, 381), (381, 387, 386, 380), (380, 386, 384, 378), (373, 379, 383, 377), (377, 383, 382, 376), (376, 382, 381, 375), (375, 381, 380, 374), (374, 380, 378, 372), (367, 373, 377, 371), (371, 377, 376, 370), (370, 376, 375, 369), (369, 375, 374, 368), (368, 374, 372, 366), (361, 367, 371, 365), (365, 371, 370, 364), (364, 370, 369, 363), (363, 369, 368, 362), (362, 368, 366, 360), (355, 361, 365, 359), (359, 365, 364, 358), (358, 364, 363, 357), (357, 363, 362, 356), (356, 362, 360, 354), (349, 355, 359, 353), (353, 359, 358, 352), (352, 358, 357, 351), (351, 357, 356, 350), (350, 356, 354, 348), (343, 349, 353, 347), (347, 353, 352, 346), (346, 352, 351, 345), (345, 351, 350, 344), (344, 350, 348, 342), (337, 343, 347, 341), (341, 347, 346, 340), (340, 346, 345, 339), (339, 345, 344, 338), (338, 344, 342, 336), (331, 337, 341, 335), (335, 341, 340, 334), (334, 340, 339, 333), (333, 339, 338, 332), (332, 338, 336, 330), (325, 331, 335, 329), (329, 335, 334, 328), (328, 334, 333, 327), (327, 333, 332, 326), (326, 332, 330, 324), (319, 325, 329, 323), (323, 329, 328, 322), (322, 328, 327, 321), (321, 327, 326, 320), (320, 326, 324, 318), (313, 319, 323, 317), (317, 323, 322, 316), (316, 322, 321, 315), (315, 321, 320, 314), (314, 320, 318, 312), (307, 313, 317, 311), (311, 317, 316, 310), (310, 316, 315, 309), (309, 315, 314, 308), (308, 314, 312, 306), (300, 307, 311, 302), (302, 311, 310, 303), (303, 310, 309, 304), (304, 309, 308, 305), (305, 308, 306, 301), (415, 258, 259, 300), (223, 225, 451, 452), (64, 60, 421, 420), (67, 64, 420, 422), (70, 67, 422, 423), (73, 70, 423, 424), (76, 73, 424, 425), (79, 76, 425, 426), (82, 79, 426, 427), (85, 82, 427, 428), (88, 85, 428, 429), (91, 88, 429, 430), (94, 91, 430, 431), (97, 94, 431, 432), (100, 97, 432, 433), (103, 100, 433, 434), (106, 103, 434, 435), (109, 106, 435, 436), (112, 109, 436, 437), (115, 112, 437, 438), (118, 115, 438, 439), (60, 118, 439, 421), (224, 223, 452, 453), (628, 627, 215, 214), (629, 625, 222, 221), (630, 628, 214, 213), (631, 629, 221, 220), (632, 630, 213, 212), (633, 631, 220, 219), (634, 623, 203, 459), (635, 632, 212, 211), (636, 633, 219, 218), (637, 634, 459, 441), (638, 635, 211, 210), (621, 636, 218, 217), (639, 637, 441, 239), (620, 638, 210, 209), (626, 621, 217, 216), (625, 624, 238, 222), (623, 622, 208, 203), (627, 626, 216, 215), (622, 620, 209, 208), (220, 221, 461, 460), (219, 220, 460, 479), (209, 210, 464, 477), (459, 203, 475, 473), (208, 209, 477, 468), (218, 219, 479, 472), (210, 211, 474, 464), (441, 459, 473, 471), (217, 218, 472, 469), (212, 213, 476, 470), (239, 441, 471, 467), (211, 212, 470, 474), (216, 217, 469, 466), (203, 208, 468, 475), (238, 239, 467, 465), (215, 216, 466, 463), (213, 214, 478, 476), (222, 238, 465, 462), (221, 222, 462, 461), (214, 215, 463, 478), (660, 510, 511, 661), (662, 505, 506, 663), (679, 517, 518, 664), (661, 511, 512, 666), (665, 519, 500, 667), (664, 518, 519, 665), (666, 512, 513, 670), (671, 504, 505, 662), (668, 501, 502, 669), (670, 513, 514, 673), (663, 506, 507, 674), (669, 502, 503, 672), (673, 514, 515, 675), (674, 507, 508, 676), (672, 503, 504, 671), (675, 515, 516, 677), (676, 508, 509, 678), (655, 656, 596, 591), (677, 516, 517, 679), (678, 509, 510, 660), (653, 654, 586, 581), (650, 651, 571, 566), (659, 640, 616, 611), (646, 647, 551, 546), (643, 644, 536, 531), (560, 565, 570, 575, 580, 585, 590, 595, 600, 605, 610, 615, 520, 525, 530, 535, 540, 545, 550, 555), (657, 658, 606, 601), (519, 518, 498, 499), (649, 650, 566, 561), (654, 655, 591, 586), (651, 652, 576, 571), (640, 641, 521, 616), (647, 648, 556, 551), (644, 645, 541, 536), (658, 659, 611, 606), (652, 653, 581, 576), (656, 657, 601, 596), (645, 646, 546, 541), (642, 643, 531, 526), (648, 649, 561, 556), (667, 500, 501, 668), (560, 555, 557, 562), (562, 557, 558, 563), (563, 558, 559, 564), (564, 559, 556, 561), (555, 550, 552, 557), (557, 552, 553, 558), (558, 553, 554, 559), (559, 554, 551, 556), (605, 600, 602, 607), (607, 602, 603, 608), (608, 603, 604, 609), (609, 604, 601, 606), (600, 595, 597, 602), (602, 597, 598, 603), (603, 598, 599, 604), (604, 599, 596, 601), (520, 615, 617, 522), (522, 617, 618, 523), (523, 618, 619, 524), (524, 619, 616, 521), (595, 590, 592, 597), (597, 592, 593, 598), (598, 593, 594, 599), (599, 594, 591, 596), (565, 560, 562, 567), (567, 562, 563, 568), (568, 563, 564, 569), (569, 564, 561, 566), (540, 535, 537, 542), (542, 537, 538, 543), (543, 538, 539, 544), (544, 539, 536, 541), (535, 530, 532, 537), (537, 532, 533, 538), (538, 533, 534, 539), (539, 534, 531, 536), (590, 585, 587, 592), (592, 587, 588, 593), (593, 588, 589, 594), (594, 589, 586, 591), (570, 565, 567, 572), (572, 567, 568, 573), (573, 568, 569, 574), (574, 569, 566, 571), (615, 610, 612, 617), (617, 612, 613, 618), (618, 613, 614, 619), (619, 614, 611, 616), (575, 570, 572, 577), (577, 572, 573, 578), (578, 573, 574, 579), (579, 574, 571, 576), (530, 525, 527, 532), (532, 527, 528, 533), (533, 528, 529, 534), (534, 529, 526, 531), (610, 605, 607, 612), (612, 607, 608, 613), (613, 608, 609, 614), (614, 609, 606, 611), (580, 575, 577, 582), (582, 577, 578, 583), (583, 578, 579, 584), (584, 579, 576, 581), (545, 540, 542, 547), (547, 542, 543, 548), (548, 543, 544, 549), (549, 544, 541, 546), (525, 520, 522, 527), (527, 522, 523, 528), (528, 523, 524, 529), (529, 524, 521, 526), (585, 580, 582, 587), (587, 582, 583, 588), (588, 583, 584, 589), (589, 584, 581, 586), (550, 545, 547, 552), (552, 547, 548, 553), (553, 548, 549, 554), (554, 549, 546, 551), (641, 642, 526, 521), (512, 511, 490, 491), (518, 517, 496, 498), (515, 514, 493, 494), (504, 503, 482, 483), (508, 507, 486, 487), (502, 501, 480, 481), (516, 515, 494, 495), (513, 512, 491, 492), (500, 519, 499, 497), (509, 508, 487, 488), (506, 505, 484, 485), (511, 510, 489, 490), (503, 502, 481, 482), (517, 516, 495, 496), (514, 513, 492, 493), (501, 500, 497, 480), (510, 509, 488, 489), (507, 506, 485, 486), (505, 504, 483, 484), (39, 38, 620, 622), (32, 31, 626, 627), (20, 39, 622, 623), (25, 24, 624, 625), (31, 30, 621, 626), (38, 37, 638, 620), (23, 22, 637, 639), (30, 29, 636, 621), (37, 36, 635, 638), (22, 21, 634, 637), (29, 28, 633, 636), (36, 35, 632, 635), (21, 20, 623, 634), (28, 27, 631, 633), (35, 34, 630, 632), (27, 26, 629, 631), (34, 33, 628, 630), (26, 25, 625, 629), (33, 32, 627, 628), (24, 23, 639, 624), (499, 498, 642, 641), (491, 490, 649, 648), (498, 496, 643, 642), (494, 493, 646, 645), (483, 482, 657, 656), (487, 486, 653, 652), (481, 480, 659, 658), (495, 494, 645, 644), (492, 491, 648, 647), (497, 499, 641, 640), (488, 487, 652, 651), (485, 484, 655, 654), (490, 489, 650, 649), (482, 481, 658, 657), (496, 495, 644, 643), (493, 492, 647, 646), (480, 497, 640, 659), (489, 488, 651, 650), (486, 485, 654, 653), (484, 483, 656, 655), (200, 667, 668, 201), (448, 678, 660, 449), (455, 677, 679, 456), (447, 676, 678, 448), (454, 675, 677, 455), (204, 672, 671, 205), (446, 674, 676, 447), (453, 673, 675, 454), (202, 669, 672, 204), (207, 663, 674, 446), (452, 670, 673, 453), (201, 668, 669, 202), (205, 671, 662, 206), (451, 666, 670, 452), (457, 664, 665, 458), (458, 665, 667, 200), (450, 661, 666, 451), (456, 679, 664, 457), (206, 662, 663, 207), (449, 660, 661, 450)])
_uv = me_cylinder.uv_layers.new(name='UVMap')
_uv.uv.foreach_set('vector', [0.05, 0.9499, 0.05, 0.9528, -1.565e-07, 0.9528, -1.565e-07, 0.9499, 0.1, 0.9499, 0.1, 0.9528, 0.05, 0.9528, 0.05, 0.9499, 0.15, 0.9499, 0.15, 0.9528, 0.1, 0.9528, 0.1, 0.9499, 0.2, 0.9499, 0.2, 0.9528, 0.15, 0.9528, 0.15, 0.9499, 0.25, 0.9499, 0.25, 0.9528, 0.2, 0.9528, 0.2, 0.9499, 0.3, 0.9499, 0.3, 0.9528, 0.25, 0.9528, 0.25, 0.9499, 0.35, 0.9499, 0.35, 0.9528, 0.3, 0.9528, 0.3, 0.9499, 0.4, 0.9499, 0.4, 0.9528, 0.35, 0.9528, 0.35, 0.9499, 0.45, 0.9499, 0.45, 0.9528, 0.4, 0.9528, 0.4, 0.9499, 0.5, 0.9499, 0.5, 0.9528, 0.45, 0.9528, 0.45, 0.9499, 0.55, 0.9499, 0.55, 0.9528, 0.5, 0.9528, 0.5, 0.9499, 0.6, 0.9499, 0.6, 0.9528, 0.55, 0.9528, 0.55, 0.9499, 0.65, 0.9499, 0.65, 0.9528, 0.6, 0.9528, 0.6, 0.9499, 0.7, 0.9499, 0.7, 0.9528, 0.65, 0.9528, 0.65, 0.9499, 0.75, 0.9499, 0.75, 0.9528, 0.7, 0.9528, 0.7, 0.9499, 0.8, 0.9499, 0.8, 0.9528, 0.75, 0.9528, 0.75, 0.9499, 0.85, 0.9499, 0.85, 0.9528, 0.8, 0.9528, 0.8, 0.9499, 0.9, 0.9499, 0.9, 0.9528, 0.85, 0.9528, 0.85, 0.9499, 0.95, 0.9499, 0.95, 0.9528, 0.9, 0.9528, 0.9, 0.9499, 1.0, 0.9499, 1.0, 0.9528, 0.95, 0.9528, 0.95, 0.9499, 0.05, 0.9675, 0.05, 0.9705, -1.565e-07, 0.9705, -1.565e-07, 0.9675, 0.1, 0.9675, 0.1, 0.9705, 0.05, 0.9705, 0.05, 0.9675, 0.15, 0.9675, 0.15, 0.9705, 0.1, 0.9705, 0.1, 0.9675, 0.2, 0.9675, 0.2, 0.9705, 0.15, 0.9705, 0.15, 0.9675, 0.25, 0.9675, 0.25, 0.9705, 0.2, 0.9705, 0.2, 0.9675, 0.3, 0.9675, 0.3, 0.9705, 0.25, 0.9705, 0.25, 0.9675, 0.35, 0.9675, 0.35, 0.9705, 0.3, 0.9705, 0.3, 0.9675, 0.4, 0.9675, 0.4, 0.9705, 0.35, 0.9705, 0.35, 0.9675, 0.45, 0.9675, 0.45, 0.9705, 0.4, 0.9705, 0.4, 0.9675, 0.5, 0.9675, 0.5, 0.9705, 0.45, 0.9705, 0.45, 0.9675, 0.55, 0.9675, 0.55, 0.9705, 0.5, 0.9705, 0.5, 0.9675, 0.6, 0.9675, 0.6, 0.9705, 0.55, 0.9705, 0.55, 0.9675, 0.65, 0.9675, 0.65, 0.9705, 0.6, 0.9705, 0.6, 0.9675, 0.7, 0.9675, 0.7, 0.9705, 0.65, 0.9705, 0.65, 0.9675, 0.75, 0.9675, 0.75, 0.9705, 0.7, 0.9705, 0.7, 0.9675, 0.8, 0.9675, 0.8, 0.9705, 0.75, 0.9705, 0.75, 0.9675, 0.85, 0.9675, 0.85, 0.9705, 0.8, 0.9705, 0.8, 0.9675, 0.9, 0.9675, 0.9, 0.9705, 0.85, 0.9705, 0.85, 0.9675, 0.95, 0.9675, 0.95, 0.9705, 0.9, 0.9705, 0.9, 0.9675, 1.0, 0.9675, 1.0, 0.9705, 0.95, 0.9705, 0.95, 0.9675, 1.0, 0.9587, 1.0, 0.9617, 0.95, 0.9617, 0.95, 0.9587, 0.95, 0.9587, 0.95, 0.9617, 0.9, 0.9617, 0.9, 0.9587, 0.9, 0.9587, 0.9, 0.9617, 0.85, 0.9617, 0.85, 0.9587, 0.85, 0.9587, 0.85, 0.9617, 0.8, 0.9617, 0.8, 0.9587, 0.8, 0.9587, 0.8, 0.9617, 0.75, 0.9617, 0.75, 0.9587, 0.75, 0.9587, 0.75, 0.9617, 0.7, 0.9617, 0.7, 0.9587, 0.7, 0.9587, 0.7, 0.9617, 0.65, 0.9617, 0.65, 0.9587, 0.65, 0.9587, 0.65, 0.9617, 0.6, 0.9617, 0.6, 0.9587, 0.6, 0.9587, 0.6, 0.9617, 0.55, 0.9617, 0.55, 0.9587, 0.55, 0.9587, 0.55, 0.9617, 0.5, 0.9617, 0.5, 0.9587, 0.5, 0.9587, 0.5, 0.9617, 0.45, 0.9617, 0.45, 0.9587, 0.45, 0.9587, 0.45, 0.9617, 0.4, 0.9617, 0.4, 0.9587, 0.4, 0.9587, 0.4, 0.9617, 0.35, 0.9617, 0.35, 0.9587, 0.35, 0.9587, 0.35, 0.9617, 0.3, 0.9617, 0.3, 0.9587, 0.3, 0.9587, 0.3, 0.9617, 0.25, 0.9617, 0.25, 0.9587, 0.25, 0.9587, 0.25, 0.9617, 0.2, 0.9617, 0.2, 0.9587, 0.2, 0.9587, 0.2, 0.9617, 0.15, 0.9617, 0.15, 0.9587, 0.15, 0.9587, 0.15, 0.9617, 0.1, 0.9617, 0.1, 0.9587, 0.1, 0.9587, 0.1, 0.9617, 0.05, 0.9617, 0.05, 0.9587, 0.05, 0.9587, 0.05, 0.9617, -1.565e-07, 0.9617, -1.565e-07, 0.9587, 0.75, 0.3575, 0.7832, 0.3523, 0.8132, 0.337, 0.837, 0.3132, 0.8523, 0.2832, 0.8575, 0.25, 0.8523, 0.2168, 0.837, 0.1868, 0.8132, 0.163, 0.7832, 0.1477, 0.75, 0.1425, 0.7168, 0.1477, 0.6868, 0.163, 0.663, 0.1868, 0.6477, 0.2168, 0.6425, 0.25, 0.6477, 0.2832, 0.663, 0.3132, 0.6868, 0.337, 0.7168, 0.3523, 1.0, 0.5163, 0.95, 0.5163, 0.9516, 0.5, 0.9984, 0.5, 0.7524, 0.4896, 0.8217, 0.4786, 0.8075, 0.4269, 0.75, 0.436, 0.95, 0.5163, 0.9, 0.5163, 0.9016, 0.5, 0.9484, 0.5, 0.8264, 0.4771, 0.8889, 0.4453, 0.8593, 0.4005, 0.8075, 0.4269, 0.9, 0.5163, 0.85, 0.5163, 0.8516, 0.5, 0.8984, 0.5, 0.8928, 0.4424, 0.9424, 0.3928, 0.9005, 0.3593, 0.8593, 0.4005, 0.85, 0.5163, 0.8, 0.5163, 0.8016, 0.5, 0.8484, 0.5, 0.9453, 0.3889, 0.9771, 0.3264, 0.9269, 0.3075, 0.9005, 0.3593, 0.8, 0.5163, 0.75, 0.5163, 0.7516, 0.5, 0.7984, 0.5, 0.9786, 0.3217, 0.9896, 0.2524, 0.936, 0.25, 0.9269, 0.3075, 0.75, 0.5163, 0.7, 0.5163, 0.7016, 0.5, 0.7484, 0.5, 0.9896, 0.2476, 0.9786, 0.1783, 0.9269, 0.1925, 0.936, 0.25, 0.7, 0.5163, 0.65, 0.5163, 0.6516, 0.5, 0.6984, 0.5, 0.9771, 0.1736, 0.9453, 0.1111, 0.9005, 0.1407, 0.9269, 0.1925, 0.65, 0.5163, 0.6, 0.5163, 0.6016, 0.5, 0.6484, 0.5, 0.9424, 0.1072, 0.8928, 0.05759, 0.8593, 0.09954, 0.9005, 0.1407, 0.6, 0.5163, 0.55, 0.5163, 0.5516, 0.5, 0.5984, 0.5, 0.8889, 0.05471, 0.8264, 0.02287, 0.8075, 0.07312, 0.8593, 0.09954, 0.55, 0.5163, 0.5, 0.5163, 0.5016, 0.5, 0.5484, 0.5, 0.8217, 0.02136, 0.7524, 0.01039, 0.75, 0.06402, 0.8075, 0.07312, 0.5, 0.5163, 0.45, 0.5163, 0.4516, 0.5, 0.4984, 0.5, 0.7476, 0.01039, 0.6783, 0.02136, 0.6925, 0.07312, 0.75, 0.06402, 0.45, 0.5163, 0.4, 0.5163, 0.4016, 0.5, 0.4484, 0.5, 0.6736, 0.02287, 0.6111, 0.05471, 0.6407, 0.09954, 0.6925, 0.07312, 0.4, 0.5163, 0.35, 0.5163, 0.3516, 0.5, 0.3984, 0.5, 0.6072, 0.05759, 0.5576, 0.1072, 0.5995, 0.1407, 0.6407, 0.09954, 0.35, 0.5163, 0.3, 0.5163, 0.3016, 0.5, 0.3484, 0.5, 0.5547, 0.1111, 0.5229, 0.1736, 0.5731, 0.1925, 0.5995, 0.1407, 0.3, 0.5163, 0.25, 0.5163, 0.2516, 0.5, 0.2984, 0.5, 0.5214, 0.1783, 0.5104, 0.2476, 0.564, 0.25, 0.5731, 0.1925, 0.25, 0.5163, 0.2, 0.5163, 0.2016, 0.5, 0.2484, 0.5, 0.5104, 0.2524, 0.5214, 0.3217, 0.5731, 0.3075, 0.564, 0.25, 0.2, 0.5163, 0.15, 0.5163, 0.1516, 0.5, 0.1984, 0.5, 0.5229, 0.3264, 0.5547, 0.3889, 0.5995, 0.3593, 0.5731, 0.3075, 0.15, 0.5163, 0.1, 0.5163, 0.1016, 0.5, 0.1484, 0.5, 0.5576, 0.3928, 0.6072, 0.4424, 0.6407, 0.4005, 0.5995, 0.3593, 0.1, 0.5163, 0.05, 0.5163, 0.05165, 0.5, 0.09835, 0.5, 0.6111, 0.4453, 0.6736, 0.4771, 0.6925, 0.4269, 0.6407, 0.4005, 0.05, 0.5163, -1.565e-07, 0.5163, 0.001648, 0.5, 0.04835, 0.5, 0.6783, 0.4786, 0.7476, 0.4896, 0.75, 0.436, 0.6925, 0.4269, 0.05, 0.9528, 0.05, 0.9558, -1.565e-07, 0.9558, -1.565e-07, 0.9528, 0.05, 0.9558, 0.05, 0.9587, -1.565e-07, 0.9587, -1.565e-07, 0.9558, 0.1, 0.9528, 0.1, 0.9558, 0.05, 0.9558, 0.05, 0.9528, 0.1, 0.9558, 0.1, 0.9587, 0.05, 0.9587, 0.05, 0.9558, 0.15, 0.9528, 0.15, 0.9558, 0.1, 0.9558, 0.1, 0.9528, 0.15, 0.9558, 0.15, 0.9587, 0.1, 0.9587, 0.1, 0.9558, 0.2, 0.9528, 0.2, 0.9558, 0.15, 0.9558, 0.15, 0.9528, 0.2, 0.9558, 0.2, 0.9587, 0.15, 0.9587, 0.15, 0.9558, 0.25, 0.9528, 0.25, 0.9558, 0.2, 0.9558, 0.2, 0.9528, 0.25, 0.9558, 0.25, 0.9587, 0.2, 0.9587, 0.2, 0.9558, 0.3, 0.9528, 0.3, 0.9558, 0.25, 0.9558, 0.25, 0.9528, 0.3, 0.9558, 0.3, 0.9587, 0.25, 0.9587, 0.25, 0.9558, 0.35, 0.9528, 0.35, 0.9558, 0.3, 0.9558, 0.3, 0.9528, 0.35, 0.9558, 0.35, 0.9587, 0.3, 0.9587, 0.3, 0.9558, 0.4, 0.9528, 0.4, 0.9558, 0.35, 0.9558, 0.35, 0.9528, 0.4, 0.9558, 0.4, 0.9587, 0.35, 0.9587, 0.35, 0.9558, 0.45, 0.9528, 0.45, 0.9558, 0.4, 0.9558, 0.4, 0.9528, 0.45, 0.9558, 0.45, 0.9587, 0.4, 0.9587, 0.4, 0.9558, 0.5, 0.9528, 0.5, 0.9558, 0.45, 0.9558, 0.45, 0.9528, 0.5, 0.9558, 0.5, 0.9587, 0.45, 0.9587, 0.45, 0.9558, 0.55, 0.9528, 0.55, 0.9558, 0.5, 0.9558, 0.5, 0.9528, 0.55, 0.9558, 0.55, 0.9587, 0.5, 0.9587, 0.5, 0.9558, 0.6, 0.9528, 0.6, 0.9558, 0.55, 0.9558, 0.55, 0.9528, 0.6, 0.9558, 0.6, 0.9587, 0.55, 0.9587, 0.55, 0.9558, 0.65, 0.9528, 0.65, 0.9558, 0.6, 0.9558, 0.6, 0.9528, 0.65, 0.9558, 0.65, 0.9587, 0.6, 0.9587, 0.6, 0.9558, 0.7, 0.9528, 0.7, 0.9558, 0.65, 0.9558, 0.65, 0.9528, 0.7, 0.9558, 0.7, 0.9587, 0.65, 0.9587, 0.65, 0.9558, 0.75, 0.9528, 0.75, 0.9558, 0.7, 0.9558, 0.7, 0.9528, 0.75, 0.9558, 0.75, 0.9587, 0.7, 0.9587, 0.7, 0.9558, 0.8, 0.9528, 0.8, 0.9558, 0.75, 0.9558, 0.75, 0.9528, 0.8, 0.9558, 0.8, 0.9587, 0.75, 0.9587, 0.75, 0.9558, 0.85, 0.9528, 0.85, 0.9558, 0.8, 0.9558, 0.8, 0.9528, 0.85, 0.9558, 0.85, 0.9587, 0.8, 0.9587, 0.8, 0.9558, 0.9, 0.9528, 0.9, 0.9558, 0.85, 0.9558, 0.85, 0.9528, 0.9, 0.9558, 0.9, 0.9587, 0.85, 0.9587, 0.85, 0.9558, 0.95, 0.9528, 0.95, 0.9558, 0.9, 0.9558, 0.9, 0.9528, 0.95, 0.9558, 0.95, 0.9587, 0.9, 0.9587, 0.9, 0.9558, 1.0, 0.9528, 1.0, 0.9558, 0.95, 0.9558, 0.95, 0.9528, 1.0, 0.9558, 1.0, 0.9587, 0.95, 0.9587, 0.95, 0.9558, 1.0, 0.9617, 1.0, 0.9646, 0.95, 0.9646, 0.95, 0.9617, 1.0, 0.9646, 1.0, 0.9675, 0.95, 0.9675, 0.95, 0.9646, 0.95, 0.9617, 0.95, 0.9646, 0.9, 0.9646, 0.9, 0.9617, 0.95, 0.9646, 0.95, 0.9675, 0.9, 0.9675, 0.9, 0.9646, 0.9, 0.9617, 0.9, 0.9646, 0.85, 0.9646, 0.85, 0.9617, 0.9, 0.9646, 0.9, 0.9675, 0.85, 0.9675, 0.85, 0.9646, 0.85, 0.9617, 0.85, 0.9646, 0.8, 0.9646, 0.8, 0.9617, 0.85, 0.9646, 0.85, 0.9675, 0.8, 0.9675, 0.8, 0.9646, 0.8, 0.9617, 0.8, 0.9646, 0.75, 0.9646, 0.75, 0.9617, 0.8, 0.9646, 0.8, 0.9675, 0.75, 0.9675, 0.75, 0.9646, 0.75, 0.9617, 0.75, 0.9646, 0.7, 0.9646, 0.7, 0.9617, 0.75, 0.9646, 0.75, 0.9675, 0.7, 0.9675, 0.7, 0.9646, 0.7, 0.9617, 0.7, 0.9646, 0.65, 0.9646, 0.65, 0.9617, 0.7, 0.9646, 0.7, 0.9675, 0.65, 0.9675, 0.65, 0.9646, 0.65, 0.9617, 0.65, 0.9646, 0.6, 0.9646, 0.6, 0.9617, 0.65, 0.9646, 0.65, 0.9675, 0.6, 0.9675, 0.6, 0.9646, 0.6, 0.9617, 0.6, 0.9646, 0.55, 0.9646, 0.55, 0.9617, 0.6, 0.9646, 0.6, 0.9675, 0.55, 0.9675, 0.55, 0.9646, 0.55, 0.9617, 0.55, 0.9646, 0.5, 0.9646, 0.5, 0.9617, 0.55, 0.9646, 0.55, 0.9675, 0.5, 0.9675, 0.5, 0.9646, 0.5, 0.9617, 0.5, 0.9646, 0.45, 0.9646, 0.45, 0.9617, 0.5, 0.9646, 0.5, 0.9675, 0.45, 0.9675, 0.45, 0.9646, 0.45, 0.9617, 0.45, 0.9646, 0.4, 0.9646, 0.4, 0.9617, 0.45, 0.9646, 0.45, 0.9675, 0.4, 0.9675, 0.4, 0.9646, 0.4, 0.9617, 0.4, 0.9646, 0.35, 0.9646, 0.35, 0.9617, 0.4, 0.9646, 0.4, 0.9675, 0.35, 0.9675, 0.35, 0.9646, 0.35, 0.9617, 0.35, 0.9646, 0.3, 0.9646, 0.3, 0.9617, 0.35, 0.9646, 0.35, 0.9675, 0.3, 0.9675, 0.3, 0.9646, 0.3, 0.9617, 0.3, 0.9646, 0.25, 0.9646, 0.25, 0.9617, 0.3, 0.9646, 0.3, 0.9675, 0.25, 0.9675, 0.25, 0.9646, 0.25, 0.9617, 0.25, 0.9646, 0.2, 0.9646, 0.2, 0.9617, 0.25, 0.9646, 0.25, 0.9675, 0.2, 0.9675, 0.2, 0.9646, 0.2, 0.9617, 0.2, 0.9646, 0.15, 0.9646, 0.15, 0.9617, 0.2, 0.9646, 0.2, 0.9675, 0.15, 0.9675, 0.15, 0.9646, 0.15, 0.9617, 0.15, 0.9646, 0.1, 0.9646, 0.1, 0.9617, 0.15, 0.9646, 0.15, 0.9675, 0.1, 0.9675, 0.1, 0.9646, 0.1, 0.9617, 0.1, 0.9646, 0.05, 0.9646, 0.05, 0.9617, 0.1, 0.9646, 0.1, 0.9675, 0.05, 0.9675, 0.05, 0.9646, 0.05, 0.9617, 0.05, 0.9646, -1.565e-07, 0.9646, -1.565e-07, 0.9617, 0.05, 0.9646, 0.05, 0.9675, -1.565e-07, 0.9675, -1.565e-07, 0.9646, 0.35, 0.9705, 0.4, 0.9705, 0.4, 0.9705, 0.35, 0.9705, 0.7, 0.9705, 0.75, 0.9705, 0.75, 0.9705, 0.7, 0.9705, 0.75, 0.9705, 0.8, 0.9705, 0.8, 0.9705, 0.75, 0.9705, 0.3, 0.9705, 0.35, 0.9705, 0.35, 0.9705, 0.3, 0.9705, 0.4, 0.9705, 0.45, 0.9705, 0.45, 0.9705, 0.4, 0.9705, 0.8, 0.9705, 0.85, 0.9705, 0.85, 0.9705, 0.8, 0.9705, -1.565e-07, 0.9705, 0.05, 0.9705, 0.05, 0.9705, -1.565e-07, 0.9705, 0.45, 0.9705, 0.5, 0.9705, 0.5, 0.9705, 0.45, 0.9705, 0.2, 0.9705, 0.25, 0.9705, 0.25, 0.9705, 0.2, 0.9705, 0.85, 0.9705, 0.9, 0.9705, 0.9, 0.9705, 0.85, 0.9705, 0.25, 0.9705, 0.3, 0.9705, 0.3, 0.9705, 0.25, 0.9705, 0.5, 0.9705, 0.55, 0.9705, 0.55, 0.9705, 0.5, 0.9705, 0.9, 0.9705, 0.95, 0.9705, 0.95, 0.9705, 0.9, 0.9705, 0.15, 0.9705, 0.2, 0.9705, 0.2, 0.9705, 0.15, 0.9705, 0.55, 0.9705, 0.6, 0.9705, 0.6, 0.9705, 0.55, 0.9705, 0.05, 0.9705, 0.1, 0.9705, 0.1, 0.9705, 0.05, 0.9705, 0.95, 0.9705, 1.0, 0.9705, 1.0, 0.9705, 0.95, 0.9705, 0.1, 0.9705, 0.15, 0.9705, 0.15, 0.9705, 0.1, 0.9705, 0.8, 0.9705, 0.85, 0.9705, 0.85, 0.9705, 0.8, 0.9705, 0.35, 0.9705, 0.4, 0.9705, 0.4, 0.9705, 0.35, 0.9705, 0.7, 0.9705, 0.75, 0.9705, 0.75, 0.9705, 0.7, 0.9705, 0.75, 0.9705, 0.8, 0.9705, 0.8, 0.9705, 0.75, 0.9705, 0.3, 0.9705, 0.35, 0.9705, 0.35, 0.9705, 0.3, 0.9705, 0.4, 0.9705, 0.45, 0.9705, 0.45, 0.9705, 0.4, 0.9705, 0.8, 0.9705, 0.85, 0.9705, 0.85, 0.9705, 0.8, 0.9705, -1.565e-07, 0.9705, 0.05, 0.9705, 0.05, 0.9705, -0.0004649, 0.9705, 0.45, 0.9705, 0.5, 0.9705, 0.5, 0.9705, 0.45, 0.9705, 0.2, 0.9705, 0.25, 0.9705, 0.25, 0.9705, 0.2, 0.9705, 0.85, 0.9705, 0.9, 0.9705, 0.9, 0.9705, 0.85, 0.9705, 0.25, 0.9705, 0.3, 0.9705, 0.3, 0.9705, 0.25, 0.9705, 0.5, 0.9705, 0.55, 0.9705, 0.55, 0.9705, 0.5, 0.9705, 0.9, 0.9705, 0.95, 0.9705, 0.95, 0.9705, 0.9, 0.9705, 0.15, 0.9705, 0.2, 0.9705, 0.2, 0.9705, 0.15, 0.9705, 0.55, 0.9705, 0.6, 0.9705, 0.6, 0.9705, 0.55, 0.9705, 0.05, 0.9705, 0.1, 0.9705, 0.1, 0.9705, 0.05, 0.9705, 0.95, 0.9705, 1.0, 0.9705, 1.0, 0.9705, 0.95, 0.9705, 0.6, 0.9705, 0.65, 0.9705, 0.65, 0.9705, 0.6, 0.9705, 0.65, 0.9705, 0.7, 0.9705, 0.7, 0.9705, 0.65, 0.9705, 0.1, 0.9705, 0.15, 0.9705, 0.15, 0.9705, 0.1, 0.9705, 1.0, 0.9386, 1.0, 0.9439, 0.95, 0.9439, 0.95, 0.9386, 0.1, 0.9386, 0.1, 0.9439, 0.05, 0.9439, 0.05, 0.9386, 0.15, 0.9386, 0.15, 0.9439, 0.1, 0.9439, 0.1, 0.9386, 0.2, 0.9386, 0.2, 0.9439, 0.15, 0.9439, 0.15, 0.9386, 0.25, 0.9386, 0.25, 0.9439, 0.2, 0.9439, 0.2, 0.9386, 0.3, 0.9386, 0.3, 0.9439, 0.25, 0.9439, 0.25, 0.9386, 0.35, 0.9386, 0.35, 0.9439, 0.3, 0.9439, 0.3, 0.9386, 0.4, 0.9386, 0.4, 0.9439, 0.35, 0.9439, 0.35, 0.9386, 0.45, 0.9386, 0.45, 0.9439, 0.4, 0.9439, 0.4, 0.9386, 0.5, 0.9386, 0.5, 0.9439, 0.45, 0.9439, 0.45, 0.9386, 0.55, 0.9386, 0.55, 0.9439, 0.5, 0.9439, 0.5, 0.9386, 0.6, 0.9386, 0.6, 0.9439, 0.55, 0.9439, 0.55, 0.9386, 0.65, 0.9386, 0.65, 0.9439, 0.6, 0.9439, 0.6, 0.9386, 0.7, 0.9386, 0.7, 0.9439, 0.65, 0.9439, 0.65, 0.9386, 0.75, 0.9386, 0.75, 0.9439, 0.7, 0.9439, 0.7, 0.9386, 0.8, 0.9386, 0.8, 0.9439, 0.75, 0.9439, 0.75, 0.9386, 0.85, 0.9386, 0.85, 0.9439, 0.8, 0.9439, 0.8, 0.9386, 0.9, 0.9386, 0.9, 0.9439, 0.85, 0.9439, 0.85, 0.9386, -1.565e-07, 0.5163, 0.05, 0.5163, 0.05, 0.8893, -1.565e-07, 0.8893, 0.95, 0.9386, 0.95, 0.9439, 0.9, 0.9439, 0.9, 0.9386, 0.95, 0.8893, 0.9, 0.8893, 0.9, 0.5163, 0.95, 0.5163, 0.9, 0.8893, 0.85, 0.8893, 0.85, 0.5163, 0.9, 0.5163, 0.85, 0.8893, 0.8, 0.8893, 0.8, 0.5163, 0.85, 0.5163, 0.8, 0.8893, 0.75, 0.8893, 0.75, 0.5163, 0.8, 0.5163, 0.75, 0.8893, 0.7, 0.8893, 0.7, 0.5163, 0.75, 0.5163, 0.7, 0.8893, 0.65, 0.8893, 0.65, 0.5163, 0.7, 0.5163, 0.65, 0.8893, 0.6, 0.8893, 0.6, 0.5163, 0.65, 0.5163, 0.6, 0.8893, 0.55, 0.8893, 0.55, 0.5163, 0.6, 0.5163, 0.55, 0.8893, 0.5, 0.8893, 0.5, 0.5163, 0.55, 0.5163, 0.5, 0.8893, 0.45, 0.8893, 0.45, 0.5163, 0.5, 0.5163, 0.45, 0.8893, 0.4, 0.8893, 0.4, 0.5163, 0.45, 0.5163, 0.4, 0.8893, 0.35, 0.8893, 0.35, 0.5163, 0.4, 0.5163, 0.35, 0.8893, 0.3, 0.8893, 0.3, 0.5163, 0.35, 0.5163, 0.3, 0.8893, 0.25, 0.8893, 0.25, 0.5163, 0.3, 0.5163, 0.25, 0.8893, 0.2, 0.8893, 0.2, 0.5163, 0.25, 0.5163, 0.2, 0.8893, 0.15, 0.8893, 0.15, 0.5163, 0.2, 0.5163, 0.15, 0.8893, 0.1, 0.8893, 0.1, 0.5163, 0.15, 0.5163, 0.1, 0.8893, 0.05, 0.8893, 0.05, 0.5163, 0.1, 0.5163, 1.0, 0.5163, 1.0, 0.8893, 0.95, 0.8893, 0.95, 0.5163, 1.0, 0.9439, 1.0, 0.9469, 0.95, 0.9469, 0.95, 0.9439, 1.0, 0.9469, 1.0, 0.9499, 0.95, 0.9499, 0.95, 0.9469, 0.95, 0.9439, 0.95, 0.9469, 0.9, 0.9469, 0.9, 0.9439, 0.95, 0.9469, 0.95, 0.9499, 0.9, 0.9499, 0.9, 0.9469, 0.9, 0.9439, 0.9, 0.9469, 0.85, 0.9469, 0.85, 0.9439, 0.9, 0.9469, 0.9, 0.9499, 0.85, 0.9499, 0.85, 0.9469, 0.85, 0.9439, 0.85, 0.9469, 0.8, 0.9469, 0.8, 0.9439, 0.85, 0.9469, 0.85, 0.9499, 0.8, 0.9499, 0.8, 0.9469, 0.8, 0.9439, 0.8, 0.9469, 0.75, 0.9469, 0.75, 0.9439, 0.8, 0.9469, 0.8, 0.9499, 0.75, 0.9499, 0.75, 0.9469, 0.75, 0.9439, 0.75, 0.9469, 0.7, 0.9469, 0.7, 0.9439, 0.75, 0.9469, 0.75, 0.9499, 0.7, 0.9499, 0.7, 0.9469, 0.7, 0.9439, 0.7, 0.9469, 0.65, 0.9469, 0.65, 0.9439, 0.7, 0.9469, 0.7, 0.9499, 0.65, 0.9499, 0.65, 0.9469, 0.65, 0.9439, 0.65, 0.9469, 0.6, 0.9469, 0.6, 0.9439, 0.65, 0.9469, 0.65, 0.9499, 0.6, 0.9499, 0.6, 0.9469, 0.6, 0.9439, 0.6, 0.9469, 0.55, 0.9469, 0.55, 0.9439, 0.6, 0.9469, 0.6, 0.9499, 0.55, 0.9499, 0.55, 0.9469, 0.55, 0.9439, 0.55, 0.9469, 0.5, 0.9469, 0.5, 0.9439, 0.55, 0.9469, 0.55, 0.9499, 0.5, 0.9499, 0.5, 0.9469, 0.5, 0.9439, 0.5, 0.9469, 0.45, 0.9469, 0.45, 0.9439, 0.5, 0.9469, 0.5, 0.9499, 0.45, 0.9499, 0.45, 0.9469, 0.45, 0.9439, 0.45, 0.9469, 0.4, 0.9469, 0.4, 0.9439, 0.45, 0.9469, 0.45, 0.9499, 0.4, 0.9499, 0.4, 0.9469, 0.4, 0.9439, 0.4, 0.9469, 0.35, 0.9469, 0.35, 0.9439, 0.4, 0.9469, 0.4, 0.9499, 0.35, 0.9499, 0.35, 0.9469, 0.35, 0.9439, 0.35, 0.9469, 0.3, 0.9469, 0.3, 0.9439, 0.35, 0.9469, 0.35, 0.9499, 0.3, 0.9499, 0.3, 0.9469, 0.3, 0.9439, 0.3, 0.9469, 0.25, 0.9469, 0.25, 0.9439, 0.3, 0.9469, 0.3, 0.9499, 0.25, 0.9499, 0.25, 0.9469, 0.25, 0.9439, 0.25, 0.9469, 0.2, 0.9469, 0.2, 0.9439, 0.25, 0.9469, 0.25, 0.9499, 0.2, 0.9499, 0.2, 0.9469, 0.2, 0.9439, 0.2, 0.9469, 0.15, 0.9469, 0.15, 0.9439, 0.2, 0.9469, 0.2, 0.9499, 0.15, 0.9499, 0.15, 0.9469, 0.15, 0.9439, 0.15, 0.9469, 0.1, 0.9469, 0.1, 0.9439, 0.15, 0.9469, 0.15, 0.9499, 0.1, 0.9499, 0.1, 0.9469, 0.1, 0.9439, 0.1, 0.9469, 0.05, 0.9469, 0.05, 0.9439, 0.1, 0.9469, 0.1, 0.9499, 0.05, 0.9499, 0.05, 0.9469, 0.05, 0.9439, 0.05, 0.9469, -1.565e-07, 0.9469, -1.565e-07, 0.9439, 0.05, 0.9469, 0.05, 0.9499, -1.565e-07, 0.9499, -1.565e-07, 0.9469, 0.05, 0.9386, -1.565e-07, 0.9386, 0.0002393, 0.935, 0.05, 0.935, 0.05, 0.935, 0.0002393, 0.935, 0.0008744, 0.9309, 0.05, 0.9309, 0.05, 0.9309, 0.0008744, 0.9309, 0.0008698, 0.9194, 0.05, 0.9194, 0.05, 0.9194, 0.0008698, 0.9194, 0.0002222, 0.9032, 0.05, 0.9032, 0.05, 0.9032, 0.0002222, 0.9032, -1.565e-07, 0.8893, 0.05, 0.8893, 0.1, 0.9386, 0.05, 0.9386, 0.05, 0.935, 0.1, 0.935, 0.1, 0.935, 0.05, 0.935, 0.05, 0.9309, 0.1, 0.9309, 0.1, 0.9309, 0.05, 0.9309, 0.05, 0.9194, 0.1, 0.9194, 0.1, 0.9194, 0.05, 0.9194, 0.05, 0.9032, 0.1, 0.9032, 0.1, 0.9032, 0.05, 0.9032, 0.05, 0.8893, 0.1, 0.8893, 0.15, 0.9386, 0.1, 0.9386, 0.1, 0.935, 0.15, 0.935, 0.15, 0.935, 0.1, 0.935, 0.1, 0.9309, 0.15, 0.9309, 0.15, 0.9309, 0.1, 0.9309, 0.1, 0.9194, 0.15, 0.9194, 0.15, 0.9194, 0.1, 0.9194, 0.1, 0.9032, 0.15, 0.9032, 0.15, 0.9032, 0.1, 0.9032, 0.1, 0.8893, 0.15, 0.8893, 0.2, 0.9386, 0.15, 0.9386, 0.15, 0.935, 0.2, 0.935, 0.2, 0.935, 0.15, 0.935, 0.15, 0.9309, 0.2, 0.9309, 0.2, 0.9309, 0.15, 0.9309, 0.15, 0.9194, 0.2, 0.9194, 0.2, 0.9194, 0.15, 0.9194, 0.15, 0.9032, 0.2, 0.9032, 0.2, 0.9032, 0.15, 0.9032, 0.15, 0.8893, 0.2, 0.8893, 0.25, 0.9386, 0.2, 0.9386, 0.2, 0.935, 0.25, 0.935, 0.25, 0.935, 0.2, 0.935, 0.2, 0.9309, 0.25, 0.9309, 0.25, 0.9309, 0.2, 0.9309, 0.2, 0.9194, 0.25, 0.9194, 0.25, 0.9194, 0.2, 0.9194, 0.2, 0.9032, 0.25, 0.9032, 0.25, 0.9032, 0.2, 0.9032, 0.2, 0.8893, 0.25, 0.8893, 0.3, 0.9386, 0.25, 0.9386, 0.25, 0.935, 0.3, 0.935, 0.3, 0.935, 0.25, 0.935, 0.25, 0.9309, 0.3, 0.9309, 0.3, 0.9309, 0.25, 0.9309, 0.25, 0.9194, 0.3, 0.9194, 0.3, 0.9194, 0.25, 0.9194, 0.25, 0.9032, 0.3, 0.9032, 0.3, 0.9032, 0.25, 0.9032, 0.25, 0.8893, 0.3, 0.8893, 0.35, 0.9386, 0.3, 0.9386, 0.3, 0.935, 0.35, 0.935, 0.35, 0.935, 0.3, 0.935, 0.3, 0.9309, 0.35, 0.9309, 0.35, 0.9309, 0.3, 0.9309, 0.3, 0.9194, 0.35, 0.9194, 0.35, 0.9194, 0.3, 0.9194, 0.3, 0.9032, 0.35, 0.9032, 0.35, 0.9032, 0.3, 0.9032, 0.3, 0.8893, 0.35, 0.8893, 0.4, 0.9386, 0.35, 0.9386, 0.35, 0.935, 0.4, 0.935, 0.4, 0.935, 0.35, 0.935, 0.35, 0.9309, 0.4, 0.9309, 0.4, 0.9309, 0.35, 0.9309, 0.35, 0.9194, 0.4, 0.9194, 0.4, 0.9194, 0.35, 0.9194, 0.35, 0.9032, 0.4, 0.9032, 0.4, 0.9032, 0.35, 0.9032, 0.35, 0.8893, 0.4, 0.8893, 0.45, 0.9386, 0.4, 0.9386, 0.4, 0.935, 0.45, 0.935, 0.45, 0.935, 0.4, 0.935, 0.4, 0.9309, 0.45, 0.9309, 0.45, 0.9309, 0.4, 0.9309, 0.4, 0.9194, 0.45, 0.9194, 0.45, 0.9194, 0.4, 0.9194, 0.4, 0.9032, 0.45, 0.9032, 0.45, 0.9032, 0.4, 0.9032, 0.4, 0.8893, 0.45, 0.8893, 0.5, 0.9386, 0.45, 0.9386, 0.45, 0.935, 0.5, 0.935, 0.5, 0.935, 0.45, 0.935, 0.45, 0.9309, 0.5, 0.9309, 0.5, 0.9309, 0.45, 0.9309, 0.45, 0.9194, 0.5, 0.9194, 0.5, 0.9194, 0.45, 0.9194, 0.45, 0.9032, 0.5, 0.9032, 0.5, 0.9032, 0.45, 0.9032, 0.45, 0.8893, 0.5, 0.8893, 0.55, 0.9386, 0.5, 0.9386, 0.5, 0.935, 0.55, 0.935, 0.55, 0.935, 0.5, 0.935, 0.5, 0.9309, 0.55, 0.9309, 0.55, 0.9309, 0.5, 0.9309, 0.5, 0.9194, 0.55, 0.9194, 0.55, 0.9194, 0.5, 0.9194, 0.5, 0.9032, 0.55, 0.9032, 0.55, 0.9032, 0.5, 0.9032, 0.5, 0.8893, 0.55, 0.8893, 0.6, 0.9386, 0.55, 0.9386, 0.55, 0.935, 0.6, 0.935, 0.6, 0.935, 0.55, 0.935, 0.55, 0.9309, 0.6, 0.9309, 0.6, 0.9309, 0.55, 0.9309, 0.55, 0.9194, 0.6, 0.9194, 0.6, 0.9194, 0.55, 0.9194, 0.55, 0.9032, 0.6, 0.9032, 0.6, 0.9032, 0.55, 0.9032, 0.55, 0.8893, 0.6, 0.8893, 0.65, 0.9386, 0.6, 0.9386, 0.6, 0.935, 0.65, 0.935, 0.65, 0.935, 0.6, 0.935, 0.6, 0.9309, 0.65, 0.9309, 0.65, 0.9309, 0.6, 0.9309, 0.6, 0.9194, 0.65, 0.9194, 0.65, 0.9194, 0.6, 0.9194, 0.6, 0.9032, 0.65, 0.9032, 0.65, 0.9032, 0.6, 0.9032, 0.6, 0.8893, 0.65, 0.8893, 0.7, 0.9386, 0.65, 0.9386, 0.65, 0.935, 0.7, 0.935, 0.7, 0.935, 0.65, 0.935, 0.65, 0.9309, 0.7, 0.9309, 0.7, 0.9309, 0.65, 0.9309, 0.65, 0.9194, 0.7, 0.9194, 0.7, 0.9194, 0.65, 0.9194, 0.65, 0.9032, 0.7, 0.9032, 0.7, 0.9032, 0.65, 0.9032, 0.65, 0.8893, 0.7, 0.8893, 0.75, 0.9386, 0.7, 0.9386, 0.7, 0.935, 0.75, 0.935, 0.75, 0.935, 0.7, 0.935, 0.7, 0.9309, 0.75, 0.9309, 0.75, 0.9309, 0.7, 0.9309, 0.7, 0.9194, 0.75, 0.9194, 0.75, 0.9194, 0.7, 0.9194, 0.7, 0.9032, 0.75, 0.9032, 0.75, 0.9032, 0.7, 0.9032, 0.7, 0.8893, 0.75, 0.8893, 0.8, 0.9386, 0.75, 0.9386, 0.75, 0.935, 0.8, 0.935, 0.8, 0.935, 0.75, 0.935, 0.75, 0.9309, 0.8, 0.9309, 0.8, 0.9309, 0.75, 0.9309, 0.75, 0.9194, 0.8, 0.9194, 0.8, 0.9194, 0.75, 0.9194, 0.75, 0.9032, 0.8, 0.9032, 0.8, 0.9032, 0.75, 0.9032, 0.75, 0.8893, 0.8, 0.8893, 0.85, 0.9386, 0.8, 0.9386, 0.8, 0.935, 0.85, 0.935, 0.85, 0.935, 0.8, 0.935, 0.8, 0.9309, 0.85, 0.9309, 0.85, 0.9309, 0.8, 0.9309, 0.8, 0.9194, 0.85, 0.9194, 0.85, 0.9194, 0.8, 0.9194, 0.8, 0.9032, 0.85, 0.9032, 0.85, 0.9032, 0.8, 0.9032, 0.8, 0.8893, 0.85, 0.8893, 0.9, 0.9386, 0.85, 0.9386, 0.85, 0.935, 0.9, 0.935, 0.9, 0.935, 0.85, 0.935, 0.85, 0.9309, 0.9, 0.9309, 0.9, 0.9309, 0.85, 0.9309, 0.85, 0.9194, 0.9, 0.9194, 0.9, 0.9194, 0.85, 0.9194, 0.85, 0.9032, 0.9, 0.9032, 0.9, 0.9032, 0.85, 0.9032, 0.85, 0.8893, 0.9, 0.8893, 0.95, 0.9386, 0.9, 0.9386, 0.9, 0.935, 0.95, 0.935, 0.95, 0.935, 0.9, 0.935, 0.9, 0.9309, 0.95, 0.9309, 0.95, 0.9309, 0.9, 0.9309, 0.9, 0.9194, 0.95, 0.9194, 0.95, 0.9194, 0.9, 0.9194, 0.9, 0.9032, 0.95, 0.9032, 0.95, 0.9032, 0.9, 0.9032, 0.9, 0.8893, 0.95, 0.8893, 1.0, 0.9386, 0.95, 0.9386, 0.95, 0.935, 0.9998, 0.935, 0.9998, 0.935, 0.95, 0.935, 0.95, 0.9309, 0.9991, 0.9309, 0.9991, 0.9309, 0.95, 0.9309, 0.95, 0.9194, 0.9991, 0.9194, 0.9991, 0.9194, 0.95, 0.9194, 0.95, 0.9032, 0.9998, 0.9032, 0.9998, 0.9032, 0.95, 0.9032, 0.95, 0.8893, 1.0, 0.8893, 0.05, 0.9386, 0.05, 0.9439, -1.565e-07, 0.9439, -1.565e-07, 0.9386, 0.65, 0.9705, 0.7, 0.9705, 0.7, 0.9705, 0.65, 0.9705, 0.7832, 0.3523, 0.75, 0.3575, 0.75, 0.436, 0.8075, 0.4269, 0.8132, 0.337, 0.7832, 0.3523, 0.8075, 0.4269, 0.8593, 0.4005, 0.837, 0.3132, 0.8132, 0.337, 0.8593, 0.4005, 0.9005, 0.3593, 0.8523, 0.2832, 0.837, 0.3132, 0.9005, 0.3593, 0.9269, 0.3075, 0.8575, 0.25, 0.8523, 0.2832, 0.9269, 0.3075, 0.936, 0.25, 0.8523, 0.2168, 0.8575, 0.25, 0.936, 0.25, 0.9269, 0.1925, 0.837, 0.1868, 0.8523, 0.2168, 0.9269, 0.1925, 0.9005, 0.1407, 0.8132, 0.163, 0.837, 0.1868, 0.9005, 0.1407, 0.8593, 0.09954, 0.7832, 0.1477, 0.8132, 0.163, 0.8593, 0.09954, 0.8075, 0.07312, 0.75, 0.1425, 0.7832, 0.1477, 0.8075, 0.07312, 0.75, 0.06402, 0.7168, 0.1477, 0.75, 0.1425, 0.75, 0.06402, 0.6925, 0.07312, 0.6868, 0.163, 0.7168, 0.1477, 0.6925, 0.07312, 0.6407, 0.09954, 0.663, 0.1868, 0.6868, 0.163, 0.6407, 0.09954, 0.5995, 0.1407, 0.6477, 0.2168, 0.663, 0.1868, 0.5995, 0.1407, 0.5731, 0.1925, 0.6425, 0.25, 0.6477, 0.2168, 0.5731, 0.1925, 0.564, 0.25, 0.6477, 0.2832, 0.6425, 0.25, 0.564, 0.25, 0.5731, 0.3075, 0.663, 0.3132, 0.6477, 0.2832, 0.5731, 0.3075, 0.5995, 0.3593, 0.6868, 0.337, 0.663, 0.3132, 0.5995, 0.3593, 0.6407, 0.4005, 0.7168, 0.3523, 0.6868, 0.337, 0.6407, 0.4005, 0.6925, 0.4269, 0.75, 0.3575, 0.7168, 0.3523, 0.6925, 0.4269, 0.75, 0.436, 0.6, 0.9705, 0.65, 0.9705, 0.65, 0.9705, 0.6, 0.9705, 0.35, 0.9705, 0.4, 0.9705, 0.4, 0.9705, 0.35, 0.9705, 0.7, 0.9705, 0.75, 0.9705, 0.75, 0.9705, 0.7, 0.9705, 0.3, 0.9705, 0.35, 0.9705, 0.35, 0.9705, 0.3, 0.9705, 0.65, 0.9705, 0.7, 0.9705, 0.7, 0.9705, 0.65, 0.9705, 0.25, 0.9705, 0.3, 0.9705, 0.3, 0.9705, 0.25, 0.9705, 0.6, 0.9705, 0.65, 0.9705, 0.65, 0.9705, 0.6, 0.9705, 0.95, 0.9705, 1.0, 0.9705, 1.0, 0.9705, 0.95, 0.9705, 0.2, 0.9705, 0.25, 0.9705, 0.25, 0.9705, 0.2, 0.9705, 0.55, 0.9705, 0.6, 0.9705, 0.6, 0.9705, 0.55, 0.9705, 0.9, 0.9705, 0.95, 0.9705, 0.95, 0.9705, 0.9, 0.9705, 0.15, 0.9705, 0.2, 0.9705, 0.2, 0.9705, 0.15, 0.9705, 0.5, 0.9705, 0.55, 0.9705, 0.55, 0.9705, 0.5, 0.9705, 0.85, 0.9705, 0.9, 0.9705, 0.9, 0.9705, 0.85, 0.9705, 0.1, 0.9705, 0.15, 0.9705, 0.15, 0.9705, 0.1, 0.9705, 0.45, 0.9705, 0.5, 0.9705, 0.5, 0.9705, 0.45, 0.9705, 0.75, 0.9705, 0.8, 0.9705, 0.8, 0.9705, 0.75, 0.9705, -1.565e-07, 0.9705, 0.05, 0.9705, 0.05, 0.9705, -1.565e-07, 0.9705, 0.4, 0.9705, 0.45, 0.9705, 0.45, 0.9705, 0.4, 0.9705, 0.05, 0.9705, 0.1, 0.9705, 0.1, 0.9705, 0.05, 0.9705, 0.65, 0.9705, 0.7, 0.9705, 0.7, 0.9705, 0.65, 0.9705, 0.6, 0.9705, 0.65, 0.9705, 0.65, 0.9705, 0.6, 0.9705, 0.1, 0.9705, 0.15, 0.9705, 0.15, 0.9705, 0.1, 0.9705, 0.95, 0.9705, 1.0, 0.9705, 1.0, 0.9705, 0.95, 0.9705, 0.05, 0.9705, 0.1, 0.9705, 0.1, 0.9705, 0.05, 0.9705, 0.55, 0.9705, 0.6, 0.9705, 0.6, 0.9705, 0.55, 0.9705, 0.15, 0.9705, 0.2, 0.9705, 0.2, 0.9705, 0.15, 0.9705, 0.9, 0.9705, 0.95, 0.9705, 0.95, 0.9705, 0.9, 0.9705, 0.5, 0.9705, 0.55, 0.9705, 0.55, 0.9705, 0.5, 0.9705, 0.25, 0.9705, 0.3, 0.9705, 0.3, 0.9705, 0.25, 0.9705, 0.85, 0.9705, 0.9, 0.9705, 0.9, 0.9705, 0.85, 0.9705, 0.2, 0.9705, 0.25, 0.9705, 0.25, 0.9705, 0.2, 0.9705, 0.45, 0.9705, 0.5, 0.9705, 0.5, 0.9705, 0.45, 0.9705, -1.565e-07, 0.9705, 0.05, 0.9705, 0.05, 0.9705, -1.565e-07, 0.9705, 0.8, 0.9705, 0.85, 0.9705, 0.85, 0.9705, 0.8, 0.9705, 0.4, 0.9705, 0.45, 0.9705, 0.45, 0.9705, 0.4, 0.9705, 0.3, 0.9705, 0.35, 0.9705, 0.35, 0.9705, 0.3, 0.9705, 0.75, 0.9705, 0.8, 0.9705, 0.8, 0.9705, 0.75, 0.9705, 0.7, 0.9705, 0.75, 0.9705, 0.75, 0.9705, 0.7, 0.9705, 0.35, 0.9705, 0.4, 0.9705, 0.4, 0.9705, 0.35, 0.9705, 0.8, 0.9705, 0.8, 0.9705, 0.75, 0.9705, 0.75, 0.9705, 0.05, 0.9705, 0.05, 0.9705, -1.565e-07, 0.9705, -0.0002391, 0.9705, 0.45, 0.9705, 0.45, 0.9705, 0.4, 0.9705, 0.4, 0.9705, 0.75, 0.9705, 0.75, 0.9705, 0.7, 0.9705, 0.7, 0.9705, 0.35, 0.9705, 0.35, 0.9705, 0.3, 0.9705, 0.3, 0.9705, 0.4, 0.9705, 0.4, 0.9705, 0.35, 0.9705, 0.35, 0.9705, 0.7, 0.9705, 0.7, 0.9705, 0.65, 0.9705, 0.65, 0.9705, 0.1, 0.9705, 0.1, 0.9705, 0.05, 0.9705, 0.05, 0.9705, 0.25, 0.9705, 0.25, 0.9705, 0.2, 0.9705, 0.2, 0.9705, 0.65, 0.9705, 0.65, 0.9705, 0.6, 0.9705, 0.6, 0.9705, 1.0, 0.9705, 1.0, 0.9705, 0.95, 0.9705, 0.95, 0.9705, 0.2, 0.9705, 0.2, 0.9705, 0.15, 0.9705, 0.15, 0.9705, 0.6, 0.9705, 0.6, 0.9705, 0.55, 0.9705, 0.55, 0.9705, 0.95, 0.9705, 0.95, 0.9705, 0.9, 0.9705, 0.9, 0.9705, 0.15, 0.9705, 0.15, 0.9705, 0.1, 0.9705, 0.1, 0.9705, 0.55, 0.9705, 0.55, 0.9705, 0.5, 0.9705, 0.5, 0.9705, 0.9, 0.9705, 0.9, 0.9705, 0.85, 0.9705, 0.85, 0.9705, 0.05, 0.9705, 0.1, 0.9705, 0.1, 0.9705, 0.05, 0.9705, 0.5, 0.9705, 0.5, 0.9705, 0.45, 0.9705, 0.45, 0.9705, 0.85, 0.9705, 0.85, 0.9705, 0.8, 0.9705, 0.8, 0.9705, 0.95, 0.9705, 1.0, 0.9705, 1.0, 0.9705, 0.95, 0.9705, 0.8, 0.9705, 0.85, 0.9705, 0.85, 0.9705, 0.8, 0.9705, 0.25, 0.9705, 0.3, 0.9705, 0.3, 0.9705, 0.25, 0.9705, 0.6, 0.9705, 0.65, 0.9705, 0.65, 0.9705, 0.6, 0.9705, 0.45, 0.9705, 0.5, 0.9705, 0.5, 0.9705, 0.45, 0.9705, 0.6964, 0.9705, 0.7295, 0.9705, 0.757, 0.9705, 0.7727, 0.9705, 0.7559, 0.9705, 0.6388, 0.9705, 0.4112, 0.9705, 0.2941, 0.9705, 0.2773, 0.9705, 0.293, 0.9705, 0.3205, 0.9705, 0.3536, 0.9705, 0.3896, 0.9705, 0.4273, 0.9705, 0.466, 0.9705, 0.5053, 0.9705, 0.5447, 0.9705, 0.584, 0.9705, 0.6227, 0.9705, 0.6604, 0.9705, 0.15, 0.9705, 0.2, 0.9705, 0.2, 0.9705, 0.15, 0.9705, 0.35, 0.9705, 0.4, 0.9705, 0.4, 0.9705, 0.35, 0.9705, 0.75, 0.9705, 0.8, 0.9705, 0.8, 0.9705, 0.75, 0.9705, -1.565e-07, 0.9705, 0.05, 0.9705, 0.05, 0.9705, -1.565e-07, 0.9705, 0.85, 0.9705, 0.9, 0.9705, 0.9, 0.9705, 0.85, 0.9705, 0.3, 0.9705, 0.35, 0.9705, 0.35, 0.9705, 0.3, 0.9705, 0.65, 0.9705, 0.7, 0.9705, 0.7, 0.9705, 0.65, 0.9705, 0.5, 0.9705, 0.55, 0.9705, 0.55, 0.9705, 0.5, 0.9705, 0.2, 0.9705, 0.25, 0.9705, 0.25, 0.9705, 0.2, 0.9705, 0.9, 0.9705, 0.95, 0.9705, 0.95, 0.9705, 0.9, 0.9705, 0.1, 0.9705, 0.15, 0.9705, 0.15, 0.9705, 0.1, 0.9705, 0.55, 0.9705, 0.6, 0.9705, 0.6, 0.9705, 0.55, 0.9705, 0.4, 0.9705, 0.45, 0.9705, 0.45, 0.9705, 0.4, 0.9705, 0.7, 0.9705, 0.75, 0.9705, 0.75, 0.9705, 0.7, 0.9705, 0.3, 0.9705, 0.3, 0.9705, 0.25, 0.9705, 0.25, 0.9705, 0.6964, 0.9705, 0.6604, 0.9705, 0.676, 0.9705, 0.7176, 0.9705, 0.7176, 0.9705, 0.676, 0.9705, 0.7, 0.9705, 0.75, 0.9705, 0.75, 0.9705, 0.7, 0.9705, 0.7, 0.9705, 0.75, 0.9705, 0.75, 0.9705, 0.7, 0.9705, 0.7, 0.9705, 0.75, 0.9705, 0.6604, 0.9705, 0.6227, 0.9705, 0.6334, 0.9705, 0.676, 0.9705, 0.676, 0.9705, 0.6334, 0.9705, 0.65, 0.9705, 0.7, 0.9705, 0.7, 0.9705, 0.65, 0.9705, 0.65, 0.9705, 0.7, 0.9705, 0.7, 0.9705, 0.65, 0.9705, 0.65, 0.9705, 0.7, 0.9705, 0.293, 0.9705, 0.2773, 0.9705, 0.2247, 0.9705, 0.2553, 0.9705, 0.2553, 0.9705, 0.2247, 0.9705, 0.15, 0.9705, 0.2, 0.9705, 0.2, 0.9705, 0.15, 0.9705, 0.15, 0.9705, 0.2, 0.9705, 0.2, 0.9705, 0.15, 0.9705, 0.15, 0.9705, 0.2, 0.9705, 0.2773, 0.9705, 0.2941, 0.9705, 0.215, 0.9705, 0.2247, 0.9705, 0.2247, 0.9705, 0.215, 0.9705, 0.1, 0.9705, 0.15, 0.9705, 0.15, 0.9705, 0.1, 0.9705, 0.1, 0.9705, 0.15, 0.9705, 0.15, 0.9705, 0.1, 0.9705, 0.1, 0.9705, 0.15, 0.9705, 0.3896, 0.9705, 0.3536, 0.9705, 0.3324, 0.9705, 0.374, 0.9705, 0.374, 0.9705, 0.3324, 0.9705, 0.3, 0.9705, 0.35, 0.9705, 0.35, 0.9705, 0.3, 0.9705, 0.3, 0.9705, 0.35, 0.9705, 0.35, 0.9705, 0.3, 0.9705, 0.3, 0.9705, 0.35, 0.9705, 0.2941, 0.9705, 0.4112, 0.9705, 0.332, 0.9705, 0.215, 0.9705, 0.215, 0.9705, 0.332, 0.9705, 0.0523, 0.9705, 0.1, 0.9705, 0.1, 0.9705, 0.0523, 0.9705, 0.0506, 0.9705, 0.1, 0.9705, 0.1, 0.9705, 0.0506, 0.9705, 0.05, 0.9705, 0.1, 0.9705, 0.7295, 0.9705, 0.6964, 0.9705, 0.7176, 0.9705, 0.7577, 0.9705, 0.7577, 0.9705, 0.7176, 0.9705, 0.75, 0.9705, 0.8, 0.9705, 0.8, 0.9705, 0.75, 0.9705, 0.75, 0.9705, 0.8, 0.9705, 0.8, 0.9705, 0.75, 0.9705, 0.75, 0.9705, 0.8, 0.9705, 0.5447, 0.9705, 0.5053, 0.9705, 0.5032, 0.9705, 0.5468, 0.9705, 0.5468, 0.9705, 0.5032, 0.9705, 0.5, 0.9705, 0.55, 0.9705, 0.55, 0.9705, 0.5, 0.9705, 0.5, 0.9705, 0.55, 0.9705, 0.55, 0.9705, 0.5, 0.9705, 0.5, 0.9705, 0.55, 0.9705, 0.5053, 0.9705, 0.466, 0.9705, 0.4598, 0.9705, 0.5032, 0.9705, 0.5032, 0.9705, 0.4598, 0.9705, 0.45, 0.9705, 0.5, 0.9705, 0.5, 0.9705, 0.45, 0.9705, 0.45, 0.9705, 0.5, 0.9705, 0.5, 0.9705, 0.45, 0.9705, 0.45, 0.9705, 0.5, 0.9705, 0.4112, 0.9705, 0.6388, 0.9705, 0.718, 0.9705, 0.332, 0.9705, 0.332, 0.9705, 0.718, 0.9705, 0.9562, 0.9705, 0.09375, 0.9705, 0.0477, 0.9705, 0.002303, 0.9705, 0.0005983, 0.9705, 0.0494, 0.9705, 0.0494, 0.9705, 0.0005983, 0.9705, -1.565e-07, 0.9705, 0.05, 0.9705, 0.757, 0.9705, 0.7295, 0.9705, 0.7577, 0.9705, 0.7947, 0.9705, 0.7947, 0.9705, 0.7577, 0.9705, 0.8, 0.9705, 0.85, 0.9705, 0.85, 0.9705, 0.8, 0.9705, 0.8, 0.9705, 0.85, 0.9705, 0.85, 0.9705, 0.8, 0.9705, 0.8, 0.9705, 0.85, 0.9705, 0.3536, 0.9705, 0.3205, 0.9705, 0.2923, 0.9705, 0.3324, 0.9705, 0.3324, 0.9705, 0.2923, 0.9705, 0.25, 0.9705, 0.3, 0.9705, 0.3, 0.9705, 0.25, 0.9705, 0.25, 0.9705, 0.3, 0.9705, 0.3, 0.9705, 0.25, 0.9705, 0.25, 0.9705, 0.3, 0.9705, 0.7727, 0.9705, 0.757, 0.9705, 0.7947, 0.9705, 0.8253, 0.9705, 0.8253, 0.9705, 0.7947, 0.9705, 0.85, 0.9705, 0.9, 0.9705, 0.9, 0.9705, 0.85, 0.9705, 0.85, 0.9705, 0.9, 0.9705, 0.9, 0.9705, 0.85, 0.9705, 0.85, 0.9705, 0.9, 0.9705, 0.466, 0.9705, 0.4273, 0.9705, 0.4166, 0.9705, 0.4598, 0.9705, 0.4598, 0.9705, 0.4166, 0.9705, 0.4, 0.9705, 0.45, 0.9705, 0.45, 0.9705, 0.4, 0.9705, 0.4, 0.9705, 0.45, 0.9705, 0.45, 0.9705, 0.4, 0.9705, 0.4, 0.9705, 0.45, 0.9705, 0.3205, 0.9705, 0.293, 0.9705, 0.2553, 0.9705, 0.2923, 0.9705, 0.2923, 0.9705, 0.2553, 0.9705, 0.2, 0.9705, 0.25, 0.9705, 0.25, 0.9705, 0.2, 0.9705, 0.2, 0.9705, 0.25, 0.9705, 0.25, 0.9705, 0.2, 0.9705, 0.2, 0.9705, 0.25, 0.9705, 0.7559, 0.9705, 0.7727, 0.9705, 0.8253, 0.9705, 0.835, 0.9705, 0.835, 0.9705, 0.8253, 0.9705, 0.9, 0.9705, 0.95, 0.9705, 0.95, 0.9705, 0.9, 0.9705, 0.9, 0.9705, 0.95, 0.9705, 0.95, 0.9705, 0.9, 0.9705, 0.9, 0.9705, 0.95, 0.9705, 0.584, 0.9705, 0.5447, 0.9705, 0.5468, 0.9705, 0.5902, 0.9705, 0.5902, 0.9705, 0.5468, 0.9705, 0.55, 0.9705, 0.6, 0.9705, 0.6, 0.9705, 0.55, 0.9705, 0.55, 0.9705, 0.6, 0.9705, 0.6, 0.9705, 0.55, 0.9705, 0.55, 0.9705, 0.6, 0.9705, 0.4273, 0.9705, 0.3896, 0.9705, 0.374, 0.9705, 0.4166, 0.9705, 0.4166, 0.9705, 0.374, 0.9705, 0.35, 0.9705, 0.4, 0.9705, 0.4, 0.9705, 0.35, 0.9705, 0.35, 0.9705, 0.4, 0.9705, 0.4, 0.9705, 0.35, 0.9705, 0.35, 0.9705, 0.4, 0.9705, 0.6388, 0.9705, 0.7559, 0.9705, 0.835, 0.9705, 0.718, 0.9705, 0.718, 0.9705, 0.835, 0.9705, 0.95, 0.9705, 0.9977, 0.9705, 0.9977, 0.9705, 0.95, 0.9705, 0.95, 0.9705, 0.9994, 0.9705, 0.9994, 0.9705, 0.95, 0.9705, 0.95, 0.9705, 1.0, 0.9705, 0.6227, 0.9705, 0.584, 0.9705, 0.5902, 0.9705, 0.6334, 0.9705, 0.6334, 0.9705, 0.5902, 0.9705, 0.6, 0.9705, 0.65, 0.9705, 0.65, 0.9705, 0.6, 0.9705, 0.6, 0.9705, 0.65, 0.9705, 0.65, 0.9705, 0.6, 0.9705, 0.6, 0.9705, 0.65, 0.9705, 0.35, 0.9705, 0.4, 0.9705, 0.4, 0.9705, 0.35, 0.9705, 0.7, 0.9705, 0.75, 0.9705, 0.75, 0.9705, 0.7, 0.9705, 0.4, 0.9705, 0.45, 0.9705, 0.45, 0.9705, 0.4, 0.9705, 0.55, 0.9705, 0.6, 0.9705, 0.6, 0.9705, 0.55, 0.9705, 0.1, 0.9705, 0.15, 0.9705, 0.15, 0.9705, 0.1, 0.9705, 0.9, 0.9705, 0.95, 0.9705, 0.95, 0.9705, 0.9, 0.9705, 0.2, 0.9705, 0.25, 0.9705, 0.25, 0.9705, 0.2, 0.9705, 0.5, 0.9705, 0.55, 0.9705, 0.55, 0.9705, 0.5, 0.9705, 0.65, 0.9705, 0.7, 0.9705, 0.7, 0.9705, 0.65, 0.9705, 0.3, 0.9705, 0.35, 0.9705, 0.35, 0.9705, 0.3, 0.9705, 0.85, 0.9705, 0.9, 0.9705, 0.9, 0.9705, 0.85, 0.9705, -1.565e-07, 0.9705, 0.05, 0.9705, 0.05, 0.9705, -1.565e-07, 0.9705, 0.75, 0.9705, 0.8, 0.9705, 0.8, 0.9705, 0.75, 0.9705, 0.15, 0.9705, 0.2, 0.9705, 0.2, 0.9705, 0.15, 0.9705, 0.45, 0.9705, 0.5, 0.9705, 0.5, 0.9705, 0.45, 0.9705, 0.6, 0.9705, 0.65, 0.9705, 0.65, 0.9705, 0.6, 0.9705, 0.25, 0.9705, 0.3, 0.9705, 0.3, 0.9705, 0.25, 0.9705, 0.8, 0.9705, 0.85, 0.9705, 0.85, 0.9705, 0.8, 0.9705, 0.95, 0.9705, 1.0, 0.9705, 1.0, 0.9705, 0.95, 0.9705, 0.05, 0.9705, 0.1, 0.9705, 0.1, 0.9705, 0.05, 0.9705, 0.05, 0.9705, 0.1, 0.9705, 0.1, 0.9705, 0.05, 0.9705, 0.4, 0.9705, 0.45, 0.9705, 0.45, 0.9705, 0.4, 0.9705, -1.565e-07, 0.9705, 0.05, 0.9705, 0.05, 0.9705, -1.565e-07, 0.9705, 0.75, 0.9705, 0.8, 0.9705, 0.8, 0.9705, 0.75, 0.9705, 0.45, 0.9705, 0.5, 0.9705, 0.5, 0.9705, 0.45, 0.9705, 0.1, 0.9705, 0.15, 0.9705, 0.15, 0.9705, 0.1, 0.9705, 0.85, 0.9705, 0.9, 0.9705, 0.9, 0.9705, 0.85, 0.9705, 0.5, 0.9705, 0.55, 0.9705, 0.55, 0.9705, 0.5, 0.9705, 0.15, 0.9705, 0.2, 0.9705, 0.2, 0.9705, 0.15, 0.9705, 0.9, 0.9705, 0.95, 0.9705, 0.95, 0.9705, 0.9, 0.9705, 0.55, 0.9705, 0.6, 0.9705, 0.6, 0.9705, 0.55, 0.9705, 0.2, 0.9705, 0.25, 0.9705, 0.25, 0.9705, 0.2, 0.9705, 0.95, 0.9705, 1.0, 0.9705, 1.0, 0.9705, 0.95, 0.9705, 0.6, 0.9705, 0.65, 0.9705, 0.65, 0.9705, 0.6, 0.9705, 0.25, 0.9705, 0.3, 0.9705, 0.3, 0.9705, 0.25, 0.9705, 0.65, 0.9705, 0.7, 0.9705, 0.7, 0.9705, 0.65, 0.9705, 0.3, 0.9705, 0.35, 0.9705, 0.35, 0.9705, 0.3, 0.9705, 0.7, 0.9705, 0.75, 0.9705, 0.75, 0.9705, 0.7, 0.9705, 0.35, 0.9705, 0.4, 0.9705, 0.4, 0.9705, 0.35, 0.9705, 0.8, 0.9705, 0.85, 0.9705, 0.85, 0.9705, 0.8, 0.9705, 0.35, 0.9705, 0.4, 0.9705, 0.4, 0.9705, 0.35, 0.9705, 0.7, 0.9705, 0.75, 0.9705, 0.75, 0.9705, 0.7, 0.9705, 0.4, 0.9705, 0.45, 0.9705, 0.45, 0.9705, 0.4, 0.9705, 0.55, 0.9705, 0.6, 0.9705, 0.6, 0.9705, 0.55, 0.9705, 0.1, 0.9705, 0.15, 0.9705, 0.15, 0.9705, 0.1, 0.9705, 0.9, 0.9705, 0.95, 0.9705, 0.95, 0.9705, 0.9, 0.9705, 0.2, 0.9705, 0.25, 0.9705, 0.25, 0.9705, 0.2, 0.9705, 0.5, 0.9705, 0.55, 0.9705, 0.55, 0.9705, 0.5, 0.9705, 0.65, 0.9705, 0.7, 0.9705, 0.7, 0.9705, 0.65, 0.9705, 0.3, 0.9705, 0.35, 0.9705, 0.35, 0.9705, 0.3, 0.9705, 0.85, 0.9705, 0.9, 0.9705, 0.9, 0.9705, 0.85, 0.9705, -1.565e-07, 0.9705, 0.05, 0.9705, 0.05, 0.9705, -1.565e-07, 0.9705, 0.75, 0.9705, 0.8, 0.9705, 0.8, 0.9705, 0.75, 0.9705, 0.15, 0.9705, 0.2, 0.9705, 0.2, 0.9705, 0.15, 0.9705, 0.45, 0.9705, 0.5, 0.9705, 0.5, 0.9705, 0.45, 0.9705, 0.6, 0.9705, 0.65, 0.9705, 0.65, 0.9705, 0.6, 0.9705, 0.25, 0.9705, 0.3, 0.9705, 0.3, 0.9705, 0.25, 0.9705, 0.8, 0.9705, 0.85, 0.9705, 0.85, 0.9705, 0.8, 0.9705, 0.95, 0.9705, 1.0, 0.9705, 1.0, 0.9705, 0.95, 0.9705, 0.05, 0.9705, 0.1, 0.9705, 0.1, 0.9705, 0.05, 0.9705, 0.3, 0.9705, 0.3, 0.9705, 0.25, 0.9705, 0.25, 0.9705, 0.85, 0.9705, 0.85, 0.9705, 0.8, 0.9705, 0.8, 0.9705, 0.5, 0.9705, 0.5, 0.9705, 0.45, 0.9705, 0.45, 0.9705, 0.9, 0.9705, 0.9, 0.9705, 0.85, 0.9705, 0.85, 0.9705, 0.55, 0.9705, 0.55, 0.9705, 0.5, 0.9705, 0.5, 0.9705, 0.15, 0.9705, 0.15, 0.9705, 0.1, 0.9705, 0.1, 0.9705, 0.95, 0.9705, 0.95, 0.9705, 0.9, 0.9705, 0.9, 0.9705, 0.6, 0.9705, 0.6, 0.9705, 0.55, 0.9705, 0.55, 0.9705, 0.2, 0.9705, 0.2, 0.9705, 0.15, 0.9705, 0.15, 0.9705, 1.0, 0.9705, 1.0, 0.9705, 0.95, 0.9705, 0.95, 0.9705, 0.65, 0.9705, 0.65, 0.9705, 0.6, 0.9705, 0.6, 0.9705, 0.25, 0.9705, 0.25, 0.9705, 0.2, 0.9705, 0.2, 0.9705, 0.1, 0.9705, 0.1, 0.9705, 0.05, 0.9705, 0.05, 0.9705, 0.7, 0.9705, 0.7, 0.9705, 0.65, 0.9705, 0.65, 0.9705, 0.4, 0.9705, 0.4, 0.9705, 0.35, 0.9705, 0.35, 0.9705, 0.35, 0.9705, 0.35, 0.9705, 0.3, 0.9705, 0.3, 0.9705, 0.75, 0.9705, 0.75, 0.9705, 0.7, 0.9705, 0.7, 0.9705, 0.45, 0.9705, 0.45, 0.9705, 0.4, 0.9705, 0.4, 0.9705, 0.05, 0.9705, 0.05, 0.9705, -0.0002391, 0.9705, -0.0004649, 0.9705, 0.8, 0.9705, 0.8, 0.9705, 0.75, 0.9705, 0.75, 0.9705])
me_cylinder.materials.append(mat_material)
me_cylinder.use_remesh_fix_poles = True
me_cylinder.use_remesh_preserve_attributes = False
me_cylinder.use_mirror_vertex_groups = False
me_cylinder.update()

# ---- objects
ob_bottle = bpy.data.objects.new('Bottle', me_cylinder)

# ---- transforms, parenting, visibility, modifiers, constraints
ob_bottle.location = (0.0, 0.0, 0.0)
ob_bottle.lineart.crease_threshold = 0.0
_m = ob_bottle.modifiers.new('Subdivision', 'SUBSURF')
_m.uv_smooth = 'PRESERVE_CORNERS'
_m.levels = 0
_m.render_levels = 0
_m = ob_bottle.modifiers.new('Decimate', 'DECIMATE')
_m.ratio = 0.381
_m = ob_bottle.modifiers.new('Auto Smooth', 'NODES')
_m.node_group = ng_auto_smooth
_gi = [s.identifier for s in ng_auto_smooth.interface.items_tree if s.item_type == 'SOCKET' and s.in_out == 'INPUT']
_m[_gi[1]] = 0.5236  # Angle

# ---- collection membership
col_objects.objects.link(ob_bottle)

# ---- scene / render settings (as saved in the file)
scene.frame_start = 1; scene.frame_end = 250; scene.frame_set(179)
scene.render.engine = 'CYCLES'
scene.render.resolution_x = 1960
scene.render.resolution_y = 1960
scene.cycles.use_denoising = False
scene.cycles.samples = 128
scene.cycles.sampling_pattern = 'TABULATED_SOBOL'
scene.cycles.use_adaptive_sampling = False
scene.cycles.use_light_tree = False
scene.view_settings.view_transform = 'Filmic'
bpy.context.view_layer.update()

# ---- added for rendering (the .blend has no active camera and no usable light): camera, sun
cam_auto = bpy.data.cameras.new('AutoCamera')
cam_auto.lens = 50.0
cam_auto.sensor_width = 36.0
cam_auto.clip_end = 1000.0
ob_auto_camera = bpy.data.objects.new('AutoCamera', cam_auto)
scene.collection.objects.link(ob_auto_camera)
ob_auto_camera.location = (0.950967, -1.14116, 1.24426)
ob_auto_camera.rotation_euler = (1.09748, -7.21219e-08, 0.694738)
scene.camera = ob_auto_camera
light_auto_sun = bpy.data.lights.new('AutoSun', 'SUN')
light_auto_sun.energy = 3.0
light_auto_sun.angle = 0.0523599
ob_auto_sun = bpy.data.objects.new('AutoSun', light_auto_sun)
scene.collection.objects.link(ob_auto_sun)
ob_auto_sun.rotation_euler = (0.872665, 0.174533, 0.523599)
bpy.context.view_layer.update()
